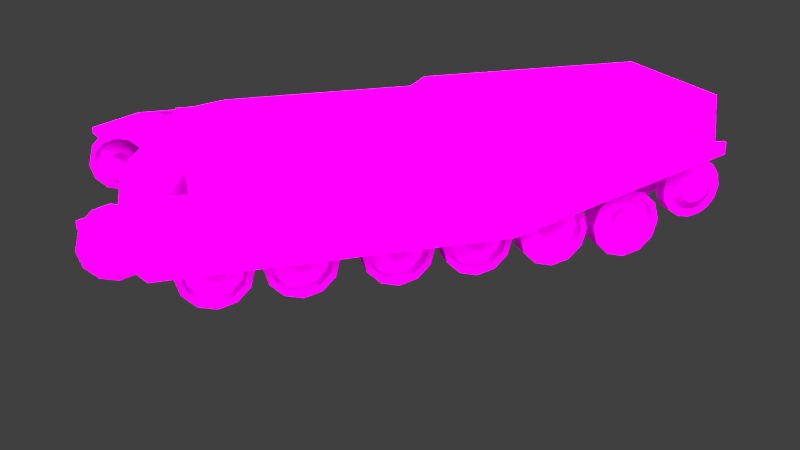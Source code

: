 # Source: centurion_export.blend  (saved by Blender 2.71.0; exported with 4.5.12 LTS)
import bpy
from mathutils import Matrix  # noqa: F401  (used for matrix-valued properties, if any)

bpy.ops.wm.read_factory_settings(use_empty=True)
scene = bpy.context.scene
scene.name = 'Scene'

# ---- collections
col_collection_1 = bpy.data.collections.new('Collection 1'); scene.collection.children.link(col_collection_1)
col_collection_2 = bpy.data.collections.new('Collection 2'); scene.collection.children.link(col_collection_2)
col_collection_11 = bpy.data.collections.new('Collection 11'); scene.collection.children.link(col_collection_11)
col_collection_12 = bpy.data.collections.new('Collection 12'); scene.collection.children.link(col_collection_12)

# ---- images (referenced by path relative to the original .blend; pixels are not part of the script)
import os
ASSET_DIR = os.environ.get("B2B_ASSET_DIR", "")  # directory of the original .blend (textures are referenced by path, not embedded)
HERE = os.path.dirname(os.path.abspath(__file__))  # packed textures are extracted next to this script under _unpacked/

def load_image(name, relpath, width, height, colorspace="sRGB"):
    """Load a texture the original file referenced (path relative to the .blend, or extracted next to this script)."""
    p = next((c for c in (os.path.join(HERE, relpath), os.path.join(ASSET_DIR, relpath)) if relpath and os.path.exists(c)), "")
    if p:
        img = bpy.data.images.load(p, check_existing=True)
        img.name = name
    else:  # same state as the original file: an image datablock whose file is absent (Cycles renders it pink)
        img = bpy.data.images.new(name, width, height)
        img.source = "FILE"
        img.filepath = "//" + (relpath or name)
    img.colorspace_settings.name = colorspace
    return img
img_skirt_tex_png = load_image('skirt_tex.png', 'skirt_tex.png', 1024, 1024, 'sRGB')
img_metal_bump_tex_png = load_image('metal_bump_tex.png', 'metal_bump_tex.png', 1024, 1024, 'sRGB')
img_drivesprocket_tex_png = load_image('drivesprocket_tex.png', 'drivesprocket_tex.png', 1024, 1024, 'sRGB')
img_wheel_tex_png = load_image('wheel_tex.png', 'wheel_tex.png', 1024, 1024, 'sRGB')
img_idler_tex_png = load_image('idler_tex.png', 'idler_tex.png', 1024, 1024, 'sRGB')

# ---- materials (node trees are filled in below, after node groups)
mat_hullmat = bpy.data.materials.new('hullMat')
mat_hullmat.alpha_threshold = 0.0
mat_hullmat.roughness = 0.5
mat_hullmat.line_color = (0.0, 0.0, 0.0, 1.0)
mat_sprocketmat = bpy.data.materials.new('sprocketMat')
mat_sprocketmat.alpha_threshold = 0.0
mat_sprocketmat.roughness = 0.5
mat_sprocketmat.line_color = (0.0, 0.0, 0.0, 1.0)
mat_wheelmat = bpy.data.materials.new('wheelMat')
mat_wheelmat.alpha_threshold = 0.0
mat_wheelmat.roughness = 0.5
mat_wheelmat.line_color = (0.0, 0.0, 0.0, 1.0)
mat_idlermat = bpy.data.materials.new('idlerMat')
mat_idlermat.alpha_threshold = 0.0
mat_idlermat.roughness = 0.5
mat_idlermat.line_color = (0.0, 0.0, 0.0, 1.0)
mat_lightpanelmat = bpy.data.materials.new('lightpanelMat')
mat_lightpanelmat.alpha_threshold = 0.0
mat_lightpanelmat.roughness = 0.5
mat_lightpanelmat.line_color = (0.0, 0.0, 0.0, 1.0)
mat_skirtmat = bpy.data.materials.new('skirtMat')
mat_skirtmat.alpha_threshold = 0.0
mat_skirtmat.roughness = 0.5
mat_skirtmat.line_color = (0.0, 0.0, 0.0, 1.0)

# ---- material node trees
mat_hullmat.use_nodes = True; mat_hullmat.node_tree.nodes.clear()
_N = mat_hullmat.node_tree.nodes; _L = mat_hullmat.node_tree.links
n0 = _N.new('ShaderNodeBsdfDiffuse'); n0.name = 'Diffuse BSDF'; n0.location = (245, 340)
n1 = _N.new('ShaderNodeTexImage'); n1.name = 'Image Texture'; n1.location = (-93, 383)
n1.width = 150
n1.image = img_skirt_tex_png
n2 = _N.new('ShaderNodeTexCoord'); n2.name = 'Texture Coordinate'; n2.location = (-419, 368)
n2.width = 150
n3 = _N.new('ShaderNodeTexImage'); n3.name = 'Image Texture.001'; n3.location = (264, 188)
n3.width = 150
n3.image = img_metal_bump_tex_png
n4 = _N.new('ShaderNodeMapping'); n4.name = 'Mapping'; n4.location = (-112, 156)
n5 = _N.new('ShaderNodeOutputMaterial'); n5.name = 'Material Output'; n5.location = (695, 298)
n5.width = 120
n6 = _N.new('ShaderNodeMix'); n6.name = 'Mix'; n6.location = (520, 190)
n6.width = 100
n6.data_type = 'RGBA'
n6.inputs[0].default_value = 0.2
n7 = _N.new('ShaderNodeDisplacement'); n7.name = 'Displacement'; n7.location = (0, 0)
n7.inputs[1].default_value = 0.0
n7.inputs[2].default_value = 0.1
_L.new(n2.outputs[2], n1.inputs[0])
_L.new(n1.outputs[0], n0.inputs[0])
_L.new(n0.outputs[0], n5.inputs[0])
_L.new(n2.outputs[2], n4.inputs[0])
_L.new(n4.outputs[0], n3.inputs[0])
_L.new(n3.outputs[0], n6.inputs[7])
_L.new(n6.outputs[2], n7.inputs[0])
_L.new(n7.outputs[0], n5.inputs[2])
n5.is_active_output = True
mat_sprocketmat.use_nodes = True; mat_sprocketmat.node_tree.nodes.clear()
_N = mat_sprocketmat.node_tree.nodes; _L = mat_sprocketmat.node_tree.links
n0 = _N.new('ShaderNodeTexCoord'); n0.name = 'Texture Coordinate'; n0.location = (-373, 362)
n0.width = 150
n1 = _N.new('ShaderNodeOutputMaterial'); n1.name = 'Material Output'; n1.location = (597, 323)
n1.width = 120
n2 = _N.new('ShaderNodeMixShader'); n2.name = 'Mix Shader'; n2.location = (426, 317)
n2.width = 150
n3 = _N.new('ShaderNodeBsdfDiffuse'); n3.name = 'Diffuse BSDF'; n3.location = (245, 340)
n3.width = 119
n4 = _N.new('ShaderNodeBsdfTransparent'); n4.name = 'Transparent BSDF'; n4.location = (110, 156)
n4.width = 150
n5 = _N.new('ShaderNodeTexImage'); n5.name = 'Image Texture'; n5.location = (-24, 370)
n5.width = 150
n5.image = img_drivesprocket_tex_png
_L.new(n0.outputs[2], n5.inputs[0])
_L.new(n5.outputs[0], n3.inputs[0])
_L.new(n2.outputs[0], n1.inputs[0])
_L.new(n3.outputs[0], n2.inputs[2])
_L.new(n4.outputs[0], n2.inputs[1])
_L.new(n5.outputs[1], n2.inputs[0])
n1.is_active_output = True
mat_wheelmat.use_nodes = True; mat_wheelmat.node_tree.nodes.clear()
_N = mat_wheelmat.node_tree.nodes; _L = mat_wheelmat.node_tree.links
n0 = _N.new('ShaderNodeTexCoord'); n0.name = 'Texture Coordinate'; n0.location = (-373, 362)
n0.width = 150
n1 = _N.new('ShaderNodeOutputMaterial'); n1.name = 'Material Output'; n1.location = (455, 311)
n1.width = 120
n2 = _N.new('ShaderNodeBsdfDiffuse'); n2.name = 'Diffuse BSDF'; n2.location = (245, 340)
n3 = _N.new('ShaderNodeTexImage'); n3.name = 'Image Texture'; n3.location = (-24, 370)
n3.width = 150
n3.image = img_wheel_tex_png
_L.new(n0.outputs[2], n3.inputs[0])
_L.new(n3.outputs[0], n2.inputs[0])
_L.new(n2.outputs[0], n1.inputs[0])
n1.is_active_output = True
mat_idlermat.use_nodes = True; mat_idlermat.node_tree.nodes.clear()
_N = mat_idlermat.node_tree.nodes; _L = mat_idlermat.node_tree.links
n0 = _N.new('ShaderNodeTexCoord'); n0.name = 'Texture Coordinate'; n0.location = (-416, 402)
n0.width = 150
n1 = _N.new('ShaderNodeMixShader'); n1.name = 'Mix Shader'; n1.location = (340, 265)
n1.width = 150
n2 = _N.new('ShaderNodeOutputMaterial'); n2.name = 'Material Output'; n2.location = (567, 292)
n2.width = 120
n3 = _N.new('ShaderNodeTexImage'); n3.name = 'Image Texture'; n3.location = (-171, 450)
n3.width = 150
n3.image = img_idler_tex_png
n4 = _N.new('ShaderNodeBsdfDiffuse'); n4.name = 'Diffuse BSDF'; n4.location = (88, 456)
n5 = _N.new('ShaderNodeBsdfTransparent'); n5.name = 'Transparent BSDF'; n5.location = (86, 215)
n5.width = 150
_L.new(n0.outputs[2], n3.inputs[0])
_L.new(n1.outputs[0], n2.inputs[0])
_L.new(n4.outputs[0], n1.inputs[2])
_L.new(n5.outputs[0], n1.inputs[1])
_L.new(n3.outputs[0], n4.inputs[0])
_L.new(n3.outputs[1], n1.inputs[0])
n2.is_active_output = True
mat_lightpanelmat.use_nodes = True; mat_lightpanelmat.node_tree.nodes.clear()
_N = mat_lightpanelmat.node_tree.nodes; _L = mat_lightpanelmat.node_tree.links
n0 = _N.new('ShaderNodeOutputMaterial'); n0.name = 'Material Output'; n0.location = (300, 300)
n0.width = 120
n1 = _N.new('ShaderNodeEmission'); n1.name = 'Emission'; n1.location = (100, 300)
n1.width = 150
n1.inputs[0].default_value = (0.7725, 0.8, 0.7246, 1.0)
n1.inputs[1].default_value = 15.0
_L.new(n1.outputs[0], n0.inputs[0])
n0.is_active_output = True
mat_skirtmat.use_nodes = True; mat_skirtmat.node_tree.nodes.clear()
_N = mat_skirtmat.node_tree.nodes; _L = mat_skirtmat.node_tree.links
n0 = _N.new('ShaderNodeBsdfDiffuse'); n0.name = 'Diffuse BSDF'; n0.location = (245, 340)
n1 = _N.new('ShaderNodeTexImage'); n1.name = 'Image Texture'; n1.location = (-93, 383)
n1.width = 150
n1.image = img_skirt_tex_png
n2 = _N.new('ShaderNodeTexCoord'); n2.name = 'Texture Coordinate'; n2.location = (-419, 368)
n2.width = 150
n3 = _N.new('ShaderNodeTexImage'); n3.name = 'Image Texture.001'; n3.location = (264, 188)
n3.width = 150
n3.image = img_metal_bump_tex_png
n4 = _N.new('ShaderNodeMapping'); n4.name = 'Mapping'; n4.location = (-112, 156)
n5 = _N.new('ShaderNodeOutputMaterial'); n5.name = 'Material Output'; n5.location = (695, 298)
n5.width = 120
n6 = _N.new('ShaderNodeMix'); n6.name = 'Mix'; n6.location = (520, 190)
n6.width = 100
n6.data_type = 'RGBA'
n6.inputs[0].default_value = 0.2
n7 = _N.new('ShaderNodeDisplacement'); n7.name = 'Displacement'; n7.location = (0, 0)
n7.inputs[1].default_value = 0.0
n7.inputs[2].default_value = 0.1
_L.new(n2.outputs[2], n1.inputs[0])
_L.new(n1.outputs[0], n0.inputs[0])
_L.new(n0.outputs[0], n5.inputs[0])
_L.new(n2.outputs[2], n4.inputs[0])
_L.new(n4.outputs[0], n3.inputs[0])
_L.new(n3.outputs[0], n6.inputs[7])
_L.new(n6.outputs[2], n7.inputs[0])
_L.new(n7.outputs[0], n5.inputs[2])
n5.is_active_output = True

# ---- world
world_world = bpy.data.worlds.new('World'); scene.world = world_world
world_world.color = (0.05088, 0.05088, 0.05088)
world_world.use_sun_shadow = False
world_world.sun_shadow_jitter_overblur = 0.0
world_world.cycles.sampling_method = 'MANUAL'
world_world.cycles.sample_map_resolution = 256

# ---- cameras
cam_camera = bpy.data.cameras.new('Camera')
cam_camera.clip_end = 100.0
cam_camera.lens = 35.0
cam_camera.sensor_width = 32.0
cam_camera.sensor_height = 18.0
cam_camera.ortho_scale = 7.314
cam_camera.dof.focus_distance = 0.0

# ---- meshes
me_hull = bpy.data.meshes.new('hull')
me_hull.from_pydata([(6.867, -1.709, 1.074), (-4.385, -1.709, 1.074), (2.121, -2.063, 3.625), (-4.412, -2.063, 3.223), (8.566, -1.878, 2.128), (8.279, -2.063, 3.625), (-5.89, -1.878, 1.88), (1.743, -2.063, 3.401), (6.867, 1.709, 1.074), (-4.385, 1.709, 1.074), (2.121, 2.063, 3.625), (-4.412, 2.063, 3.223), (8.566, 1.878, 2.128), (8.279, 2.063, 3.625), (-5.89, 1.878, 1.88), (1.743, 2.063, 3.401), (-3.15, -2.063, 3.401), (-3.15, 2.063, 3.401)], [], [(4, 5, 2, 7, 16, 3, 6, 1, 0), (1, 6, 14, 9), (6, 3, 11, 14), (2, 5, 13, 10), (7, 2, 10, 15), (0, 1, 9, 8), (4, 0, 8, 12), (12, 8, 9, 14, 11, 17, 15, 10, 13), (5, 4, 12, 13), (16, 7, 15, 17), (11, 3, 16, 17)])
_uv = me_hull.uv_layers.new(name='UVMap')
_uv.uv.foreach_set('vector', [0.0, 0.0, 0.0, 0.0, 0.0, 0.0, 0.0, 0.0, 0.0, 0.0, 0.0, 0.0, 0.0, 0.0, 0.0, 0.0, 0.0, 0.0, 0.0, 0.0, 0.0, 0.0, 0.0, 0.0, 0.0, 0.0, 0.0, 0.0, 0.0, 0.0, 0.0, 0.0, 0.0, 0.0, 0.0, 0.0, 0.0, 0.0, 0.0, 0.0, 0.0, 0.0, 0.0, 0.0, 0.0, 0.0, 0.0, 0.0, 0.0, 0.0, 0.0, 0.0, 0.0, 0.0, 0.0, 0.0, 0.0, 0.0, 0.0, 0.0, 0.0, 0.0, 0.0, 0.0, 0.0, 0.0, 0.0, 0.0, 0.0, 0.0, 0.0, 0.0, 0.0, 0.0, 0.0, 0.0, 0.0, 0.0, 0.0, 0.0, 0.0, 0.0, 0.0, 0.0, 0.0, 0.0, 0.0, 0.0, 0.0, 0.0, 0.0, 0.0, 0.0, 0.0, 0.0, 0.0, 0.0, 0.0, 0.0, 0.0, 0.0, 0.0, 0.0, 0.0, 0.0, 0.0, 0.0, 0.0])
me_hull.materials.append(mat_hullmat)
me_hull.use_remesh_preserve_volume = False
me_hull.use_remesh_preserve_attributes = False
me_hull.use_mirror_vertex_groups = False
me_hull.update()
me_plane_006 = bpy.data.meshes.new('Plane.006')
me_plane_006.from_pydata([(-4.373, -3.391, 2.952), (7.325, -3.391, 2.952), (-4.373, -1.999, 2.952), (7.325, -1.999, 2.952), (-4.37, -3.405, 2.886), (7.329, -3.405, 2.886), (-4.37, -2.013, 2.886), (7.329, -2.013, 2.886)], [], [(0, 1, 3, 2), (4, 6, 7, 5), (3, 7, 6, 2), (1, 5, 7, 3), (0, 4, 5, 1), (2, 6, 4, 0)])
me_plane_006.materials.append(mat_hullmat)
me_plane_006.use_remesh_preserve_volume = False
me_plane_006.use_remesh_preserve_attributes = False
me_plane_006.use_mirror_vertex_groups = False
me_plane_006.update()
me_circle_003 = bpy.data.meshes.new('Circle.003')
me_circle_003.from_pydata([(7.219, -3.011, 2.663), (6.935, -3.011, 2.606), (6.693, -3.011, 2.445), (6.532, -3.011, 2.204), (6.476, -3.011, 1.92), (6.532, -3.011, 1.635), (6.693, -3.011, 1.394), (6.935, -3.011, 1.233), (7.219, -3.011, 1.176), (7.504, -3.011, 1.233), (7.745, -3.011, 1.394), (7.906, -3.011, 1.635), (7.963, -3.011, 1.92), (7.906, -3.011, 2.204), (7.745, -3.011, 2.445), (7.504, -3.011, 2.606), (7.219, -3.011, 2.453), (7.015, -3.011, 2.413), (6.842, -3.011, 2.297), (6.726, -3.011, 2.124), (6.685, -3.011, 1.92), (6.726, -3.011, 1.715), (6.842, -3.011, 1.542), (7.015, -3.011, 1.426), (7.219, -3.011, 1.386), (7.423, -3.011, 1.426), (7.596, -3.011, 1.542), (7.712, -3.011, 1.715), (7.753, -3.011, 1.92), (7.712, -3.011, 2.124), (7.596, -3.011, 2.297), (7.423, -3.011, 2.413), (7.219, -3.161, 2.249), (7.093, -3.161, 2.224), (6.986, -3.161, 2.152), (6.915, -3.161, 2.045), (6.89, -3.161, 1.92), (6.915, -3.161, 1.794), (6.986, -3.161, 1.687), (7.093, -3.161, 1.615), (7.219, -3.161, 1.59), (7.345, -3.161, 1.615), (7.452, -3.161, 1.687), (7.523, -3.161, 1.794), (7.548, -3.161, 1.92), (7.523, -3.161, 2.045), (7.452, -3.161, 2.152), (7.345, -3.161, 2.224), (7.219, -3.161, 2.098), (7.151, -3.161, 2.084), (7.093, -3.161, 2.046), (7.054, -3.161, 1.988), (7.041, -3.161, 1.92), (7.054, -3.161, 1.851), (7.093, -3.161, 1.793), (7.151, -3.161, 1.755), (7.219, -3.161, 1.741), (7.287, -3.161, 1.755), (7.345, -3.161, 1.793), (7.384, -3.161, 1.851), (7.398, -3.161, 1.92), (7.384, -3.161, 1.988), (7.345, -3.161, 2.046), (7.287, -3.161, 2.084), (7.219, -3.161, 1.92), (7.219, -2.661, 2.663), (6.935, -2.661, 2.606), (6.693, -2.661, 2.445), (6.532, -2.661, 2.204), (6.476, -2.661, 1.92), (6.532, -2.661, 1.635), (6.693, -2.661, 1.394), (6.935, -2.661, 1.233), (7.219, -2.661, 1.176), (7.504, -2.661, 1.233), (7.745, -2.661, 1.394), (7.906, -2.661, 1.635), (7.963, -2.661, 1.92), (7.906, -2.661, 2.204), (7.745, -2.661, 2.445), (7.504, -2.661, 2.606), (7.219, -2.661, 2.461), (7.012, -2.661, 2.42), (6.836, -2.661, 2.303), (6.719, -2.661, 2.127), (6.677, -2.661, 1.92), (6.719, -2.661, 1.712), (6.836, -2.661, 1.536), (7.012, -2.661, 1.419), (7.219, -2.661, 1.378), (7.426, -2.661, 1.419), (7.602, -2.661, 1.536), (7.72, -2.661, 1.712), (7.761, -2.661, 1.92), (7.72, -2.661, 2.127), (7.602, -2.661, 2.303), (7.426, -2.661, 2.42)], [], [(12, 28, 27, 11), (6, 22, 21, 5), (13, 29, 28, 12), (7, 23, 22, 6), (1, 17, 16, 0), (14, 30, 29, 13), (8, 24, 23, 7), (2, 18, 17, 1), (15, 31, 30, 14), (9, 25, 24, 8), (3, 19, 18, 2), (0, 16, 31, 15), (10, 26, 25, 9), (4, 20, 19, 3), (11, 27, 26, 10), (5, 21, 20, 4), (31, 47, 46, 30), (25, 41, 40, 24), (19, 35, 34, 18), (16, 32, 47, 31), (26, 42, 41, 25), (20, 36, 35, 19), (27, 43, 42, 26), (21, 37, 36, 20), (28, 44, 43, 27), (22, 38, 37, 21), (29, 45, 44, 28), (23, 39, 38, 22), (17, 33, 32, 16), (30, 46, 45, 29), (24, 40, 39, 23), (18, 34, 33, 17), (33, 49, 48, 32), (46, 62, 61, 45), (40, 56, 55, 39), (34, 50, 49, 33), (47, 63, 62, 46), (41, 57, 56, 40), (35, 51, 50, 34), (32, 48, 63, 47), (42, 58, 57, 41), (36, 52, 51, 35), (43, 59, 58, 42), (37, 53, 52, 36), (44, 60, 59, 43), (38, 54, 53, 37), (45, 61, 60, 44), (39, 55, 54, 38), (11, 76, 77, 12), (5, 70, 71, 6), (12, 77, 78, 13), (6, 71, 72, 7), (0, 65, 66, 1), (13, 78, 79, 14), (7, 72, 73, 8), (1, 66, 67, 2), (14, 79, 80, 15), (8, 73, 74, 9), (2, 67, 68, 3), (15, 80, 65, 0), (9, 74, 75, 10), (3, 68, 69, 4), (10, 75, 76, 11), (4, 69, 70, 5), (78, 94, 95, 79), (72, 88, 89, 73), (66, 82, 83, 67), (79, 95, 96, 80), (73, 89, 90, 74), (67, 83, 84, 68), (80, 96, 81, 65), (74, 90, 91, 75), (68, 84, 85, 69), (75, 91, 92, 76), (69, 85, 86, 70), (76, 92, 93, 77), (70, 86, 87, 71), (77, 93, 94, 78), (71, 87, 88, 72), (65, 81, 82, 66), (59, 60, 64), (52, 53, 64), (58, 59, 64), (51, 52, 64), (57, 58, 64), (63, 48, 64), (50, 51, 64), (56, 57, 64), (62, 63, 64), (49, 50, 64), (55, 56, 64), (61, 62, 64), (48, 49, 64), (54, 55, 64), (60, 61, 64), (53, 54, 64)])
_uv = me_circle_003.uv_layers.new(name='UVMap')
_uv.uv.foreach_set('vector', [0.3016, 0.07084, 0.2627, 0.09701, 0.2298, 0.064, 0.2557, 0.02494, 9.151e-05, 0.1308, 0.0461, 0.1398, 0.04605, 0.1865, 9.153e-05, 0.1957, 0.3265, 0.1308, 0.2805, 0.1401, 0.2627, 0.09701, 0.3016, 0.07084, 0.02494, 0.07084, 0.064, 0.09677, 0.0461, 0.1398, 9.151e-05, 0.1308, 0.1957, 0.3265, 0.1865, 0.2805, 0.2296, 0.2627, 0.2557, 0.3016, 0.3265, 0.1957, 0.2805, 0.1867, 0.2805, 0.1401, 0.3265, 0.1308, 0.07084, 0.02494, 0.09701, 0.06384, 0.064, 0.09677, 0.02494, 0.07084, 0.1308, 0.3265, 0.1398, 0.2805, 0.1865, 0.2805, 0.1957, 0.3265, 0.3016, 0.2557, 0.2626, 0.2298, 0.2805, 0.1867, 0.3265, 0.1957, 0.1308, 9.166e-05, 0.1401, 0.04605, 0.09701, 0.06384, 0.07084, 0.02494, 0.07084, 0.3016, 0.09677, 0.2626, 0.1398, 0.2805, 0.1308, 0.3265, 0.2557, 0.3016, 0.2296, 0.2627, 0.2626, 0.2298, 0.3016, 0.2557, 0.1957, 9.151e-05, 0.1867, 0.0461, 0.1401, 0.04605, 0.1308, 9.166e-05, 0.02494, 0.2557, 0.06384, 0.2296, 0.09677, 0.2626, 0.07084, 0.3016, 0.2557, 0.02494, 0.2298, 0.064, 0.1867, 0.0461, 0.1957, 9.151e-05, 9.153e-05, 0.1957, 0.04605, 0.1865, 0.06384, 0.2296, 0.02494, 0.2557, 0.2626, 0.2298, 0.2184, 0.1996, 0.2281, 0.1757, 0.2805, 0.1867, 0.1401, 0.04605, 0.15, 0.0986, 0.1262, 0.1086, 0.09701, 0.06384, 0.09677, 0.2626, 0.127, 0.2184, 0.1508, 0.2281, 0.1398, 0.2805, 0.2296, 0.2627, 0.2003, 0.2179, 0.2184, 0.1996, 0.2626, 0.2298, 0.1867, 0.0461, 0.1757, 0.09844, 0.15, 0.0986, 0.1401, 0.04605, 0.06384, 0.2296, 0.1086, 0.2003, 0.127, 0.2184, 0.09677, 0.2626, 0.2298, 0.064, 0.1996, 0.1081, 0.1757, 0.09844, 0.1867, 0.0461, 0.04605, 0.1865, 0.0986, 0.1766, 0.1086, 0.2003, 0.06384, 0.2296, 0.2627, 0.09701, 0.2179, 0.1262, 0.1996, 0.1081, 0.2298, 0.064, 0.0461, 0.1398, 0.09844, 0.1508, 0.0986, 0.1766, 0.04605, 0.1865, 0.2805, 0.1401, 0.228, 0.15, 0.2179, 0.1262, 0.2627, 0.09701, 0.064, 0.09677, 0.1081, 0.127, 0.09844, 0.1508, 0.0461, 0.1398, 0.1865, 0.2805, 0.1766, 0.228, 0.2003, 0.2179, 0.2296, 0.2627, 0.2805, 0.1867, 0.2281, 0.1757, 0.228, 0.15, 0.2805, 0.1401, 0.09701, 0.06384, 0.1262, 0.1086, 0.1081, 0.127, 0.064, 0.09677, 0.1398, 0.2805, 0.1508, 0.2281, 0.1766, 0.228, 0.1865, 0.2805, 0.1766, 0.228, 0.1706, 0.1984, 0.1835, 0.193, 0.2003, 0.2179, 0.2281, 0.1757, 0.1985, 0.17, 0.1984, 0.156, 0.228, 0.15, 0.1262, 0.1086, 0.1431, 0.1336, 0.1333, 0.1436, 0.1081, 0.127, 0.1508, 0.2281, 0.1566, 0.1985, 0.1706, 0.1984, 0.1766, 0.228, 0.2184, 0.1996, 0.1933, 0.183, 0.1985, 0.17, 0.2281, 0.1757, 0.15, 0.0986, 0.156, 0.1281, 0.1431, 0.1336, 0.1262, 0.1086, 0.127, 0.2184, 0.1436, 0.1933, 0.1566, 0.1985, 0.1508, 0.2281, 0.2003, 0.2179, 0.1835, 0.193, 0.1933, 0.183, 0.2184, 0.1996, 0.1757, 0.09844, 0.17, 0.128, 0.156, 0.1281, 0.15, 0.0986, 0.1086, 0.2003, 0.1336, 0.1835, 0.1436, 0.1933, 0.127, 0.2184, 0.1996, 0.1081, 0.183, 0.1333, 0.17, 0.128, 0.1757, 0.09844, 0.0986, 0.1766, 0.1281, 0.1706, 0.1336, 0.1835, 0.1086, 0.2003, 0.2179, 0.1262, 0.193, 0.1431, 0.183, 0.1333, 0.1996, 0.1081, 0.09844, 0.1508, 0.128, 0.1566, 0.1281, 0.1706, 0.0986, 0.1766, 0.228, 0.15, 0.1984, 0.156, 0.193, 0.1431, 0.2179, 0.1262, 0.1081, 0.127, 0.1333, 0.1436, 0.128, 0.1566, 0.09844, 0.1508, 0.8124, 0.641, 0.8124, 0.7164, 0.7499, 0.7164, 0.7499, 0.641, 0.1875, 0.641, 0.1875, 0.7164, 0.1251, 0.7164, 0.1251, 0.641, 0.7499, 0.641, 0.7499, 0.7164, 0.6875, 0.7164, 0.6875, 0.641, 0.1251, 0.641, 0.1251, 0.7164, 0.06258, 0.7164, 0.06258, 0.641, 0.5, 0.641, 0.5, 0.7164, 0.4375, 0.7164, 0.4375, 0.641, 0.6875, 0.641, 0.6875, 0.7164, 0.625, 0.7164, 0.625, 0.641, 0.06258, 0.641, 0.06258, 0.7164, 9.151e-05, 0.7164, 9.155e-05, 0.641, 0.4375, 0.641, 0.4375, 0.7164, 0.375, 0.7164, 0.375, 0.641, 0.625, 0.641, 0.625, 0.7164, 0.5625, 0.7164, 0.5625, 0.641, 0.9999, 0.641, 0.9999, 0.7164, 0.9374, 0.7164, 0.9374, 0.641, 0.375, 0.641, 0.375, 0.7164, 0.3125, 0.7164, 0.3125, 0.641, 0.5625, 0.641, 0.5625, 0.7164, 0.5, 0.7164, 0.5, 0.641, 0.9374, 0.641, 0.9374, 0.7164, 0.8749, 0.7164, 0.8749, 0.641, 0.3125, 0.641, 0.3125, 0.7164, 0.25, 0.7164, 0.25, 0.641, 0.8749, 0.641, 0.8749, 0.7164, 0.8124, 0.7164, 0.8124, 0.641, 0.25, 0.641, 0.25, 0.7164, 0.1875, 0.7164, 0.1875, 0.641, 0.2461, 0.3506, 0.222, 0.3867, 0.1799, 0.3693, 0.1884, 0.3267, 0.1884, 0.6408, 0.1799, 0.5982, 0.222, 0.5808, 0.2461, 0.6169, 0.024, 0.3948, 0.06014, 0.4189, 0.04272, 0.461, 9.158e-05, 0.4525, 0.1884, 0.3267, 0.1799, 0.3693, 0.1344, 0.3693, 0.1259, 0.3267, 0.2461, 0.6169, 0.222, 0.5808, 0.2542, 0.5486, 0.2903, 0.5727, 9.158e-05, 0.4525, 0.04272, 0.461, 0.04272, 0.5065, 9.151e-05, 0.515, 0.1259, 0.3267, 0.1344, 0.3693, 0.09234, 0.3867, 0.06819, 0.3506, 0.2903, 0.5727, 0.2542, 0.5486, 0.2716, 0.5065, 0.3142, 0.515, 9.151e-05, 0.515, 0.04272, 0.5065, 0.06014, 0.5486, 0.024, 0.5727, 0.3142, 0.515, 0.2716, 0.5065, 0.2716, 0.461, 0.3142, 0.4525, 0.024, 0.5727, 0.06014, 0.5486, 0.09234, 0.5808, 0.06819, 0.6169, 0.3142, 0.4525, 0.2716, 0.461, 0.2542, 0.4189, 0.2903, 0.3948, 0.06819, 0.6169, 0.09234, 0.5808, 0.1344, 0.5982, 0.1259, 0.6408, 0.2903, 0.3948, 0.2542, 0.4189, 0.222, 0.3867, 0.2461, 0.3506, 0.1259, 0.6408, 0.1344, 0.5982, 0.1799, 0.5982, 0.1884, 0.6408, 0.06819, 0.3506, 0.09234, 0.3867, 0.06014, 0.4189, 0.024, 0.3948, 0.183, 0.1333, 0.193, 0.1431, 0.1633, 0.1633, 0.1336, 0.1835, 0.1281, 0.1706, 0.1633, 0.1633, 0.17, 0.128, 0.183, 0.1333, 0.1633, 0.1633, 0.1436, 0.1933, 0.1336, 0.1835, 0.1633, 0.1633, 0.156, 0.1281, 0.17, 0.128, 0.1633, 0.1633, 0.1933, 0.183, 0.1835, 0.193, 0.1633, 0.1633, 0.1566, 0.1985, 0.1436, 0.1933, 0.1633, 0.1633, 0.1431, 0.1336, 0.156, 0.1281, 0.1633, 0.1633, 0.1985, 0.17, 0.1933, 0.183, 0.1633, 0.1633, 0.1706, 0.1984, 0.1566, 0.1985, 0.1633, 0.1633, 0.1333, 0.1436, 0.1431, 0.1336, 0.1633, 0.1633, 0.1984, 0.156, 0.1985, 0.17, 0.1633, 0.1633, 0.1835, 0.193, 0.1706, 0.1984, 0.1633, 0.1633, 0.128, 0.1566, 0.1333, 0.1436, 0.1633, 0.1633, 0.193, 0.1431, 0.1984, 0.156, 0.1633, 0.1633, 0.1281, 0.1706, 0.128, 0.1566, 0.1633, 0.1633])
me_circle_003.materials.append(mat_sprocketmat)
me_circle_003.use_remesh_preserve_volume = False
me_circle_003.use_remesh_preserve_attributes = False
me_circle_003.use_mirror_vertex_groups = False
me_circle_003.update()
me_circle_006 = bpy.data.meshes.new('Circle.006')
me_circle_006.from_pydata([(-4.02, -3.076, 1.713), (-4.442, -3.076, 1.6), (-4.751, -3.076, 1.291), (-4.864, -3.076, 0.8687), (-4.751, -3.076, 0.4467), (-4.442, -3.076, 0.1377), (-4.02, -3.076, 0.02466), (-3.598, -3.076, 0.1377), (-3.289, -3.076, 0.4467), (-3.176, -3.076, 0.8687), (-3.289, -3.076, 1.291), (-3.598, -3.076, 1.6), (-4.02, -3.076, 1.56), (-4.366, -3.076, 1.468), (-4.619, -3.076, 1.215), (-4.711, -3.076, 0.8687), (-4.619, -3.076, 0.5229), (-4.366, -3.076, 0.2698), (-4.02, -3.076, 0.1771), (-3.674, -3.076, 0.2698), (-3.421, -3.076, 0.5229), (-3.328, -3.076, 0.8687), (-3.421, -3.076, 1.215), (-3.674, -3.076, 1.468), (-4.02, -2.776, 1.56), (-4.366, -2.776, 1.468), (-4.619, -2.776, 1.215), (-4.711, -2.776, 0.8687), (-4.619, -2.776, 0.5229), (-4.366, -2.776, 0.2698), (-4.02, -2.776, 0.1771), (-3.674, -2.776, 0.2698), (-3.421, -2.776, 0.5229), (-3.328, -2.776, 0.8687), (-3.421, -2.776, 1.215), (-3.674, -2.776, 1.468), (-4.02, -2.776, 1.134), (-4.152, -2.776, 1.098), (-4.249, -2.776, 1.001), (-4.285, -2.776, 0.8687), (-4.249, -2.776, 0.7362), (-4.152, -2.776, 0.6391), (-4.02, -2.776, 0.6036), (-3.887, -2.776, 0.6391), (-3.79, -2.776, 0.7362), (-3.755, -2.776, 0.8687), (-3.79, -2.776, 1.001), (-3.887, -2.776, 1.098), (-4.02, -2.976, 1.134), (-4.152, -2.976, 1.098), (-4.249, -2.976, 1.001), (-4.285, -2.976, 0.8687), (-4.249, -2.976, 0.7362), (-4.152, -2.976, 0.6391), (-4.02, -2.976, 0.6036), (-3.887, -2.976, 0.6391), (-3.79, -2.976, 0.7362), (-3.755, -2.976, 0.8687), (-3.79, -2.976, 1.001), (-3.887, -2.976, 1.098), (-4.02, -2.976, 0.8687), (-3.289, -2.576, 1.291), (-3.176, -2.576, 0.8687), (-3.289, -2.576, 0.4467), (-3.598, -2.576, 0.1377), (-4.02, -2.576, 0.02466), (-4.442, -2.576, 0.1377), (-4.751, -2.576, 0.4467), (-4.864, -2.576, 0.8687), (-4.751, -2.576, 1.291), (-4.442, -2.576, 1.6), (-4.02, -2.576, 1.713), (-3.598, -2.576, 1.6)], [], [(7, 19, 18, 6), (1, 13, 12, 0), (8, 20, 19, 7), (2, 14, 13, 1), (9, 21, 20, 8), (3, 15, 14, 2), (10, 22, 21, 9), (4, 16, 15, 3), (11, 23, 22, 10), (5, 17, 16, 4), (0, 12, 23, 11), (6, 18, 17, 5), (13, 25, 24, 12), (20, 32, 31, 19), (14, 26, 25, 13), (21, 33, 32, 20), (15, 27, 26, 14), (22, 34, 33, 21), (16, 28, 27, 15), (23, 35, 34, 22), (17, 29, 28, 16), (12, 24, 35, 23), (18, 30, 29, 17), (19, 31, 30, 18), (32, 44, 43, 31), (26, 38, 37, 25), (33, 45, 44, 32), (27, 39, 38, 26), (34, 46, 45, 33), (28, 40, 39, 27), (35, 47, 46, 34), (29, 41, 40, 28), (24, 36, 47, 35), (30, 42, 41, 29), (31, 43, 42, 30), (25, 37, 36, 24), (45, 57, 56, 44), (39, 51, 50, 38), (46, 58, 57, 45), (40, 52, 51, 39), (47, 59, 58, 46), (41, 53, 52, 40), (36, 48, 59, 47), (42, 54, 53, 41), (43, 55, 54, 42), (37, 49, 48, 36), (44, 56, 55, 43), (38, 50, 49, 37), (5, 66, 65, 6), (11, 72, 71, 0), (4, 67, 66, 5), (10, 61, 72, 11), (3, 68, 67, 4), (9, 62, 61, 10), (2, 69, 68, 3), (8, 63, 62, 9), (1, 70, 69, 2), (7, 64, 63, 8), (0, 71, 70, 1), (6, 65, 64, 7), (51, 60, 50), (58, 60, 57), (52, 60, 51), (59, 60, 58), (53, 60, 52), (48, 60, 59), (54, 60, 53), (55, 60, 54), (49, 60, 48), (56, 60, 55), (50, 60, 49), (57, 60, 56)])
_uv = me_circle_006.uv_layers.new(name='UVMap')
_uv.uv.foreach_set('vector', [0.1171, 0.03571, 0.1346, 0.05325, 0.1055, 0.1037, 0.08151, 0.09731, 0.3114, 0.23, 0.2939, 0.2124, 0.323, 0.162, 0.347, 0.1684, 0.1787, 0.0001298, 0.1851, 0.0241, 0.1346, 0.05325, 0.1171, 0.03571, 0.2498, 0.2656, 0.2434, 0.2416, 0.2939, 0.2124, 0.3114, 0.23, 0.2498, 0.0001153, 0.2434, 0.02409, 0.1851, 0.0241, 0.1787, 0.0001298, 0.1787, 0.2656, 0.1851, 0.2416, 0.2434, 0.2416, 0.2498, 0.2656, 0.3114, 0.03567, 0.2938, 0.05322, 0.2434, 0.02409, 0.2498, 0.0001153, 0.1171, 0.23, 0.1346, 0.2125, 0.1851, 0.2416, 0.1787, 0.2656, 0.347, 0.09726, 0.323, 0.1037, 0.2938, 0.05322, 0.3114, 0.03567, 0.08152, 0.1684, 0.1055, 0.162, 0.1346, 0.2125, 0.1171, 0.23, 0.347, 0.1684, 0.323, 0.162, 0.323, 0.1037, 0.347, 0.09726, 0.08151, 0.09731, 0.1055, 0.1037, 0.1055, 0.162, 0.08152, 0.1684, 0.3931, 0.953, 0.3931, 0.9041, 0.4514, 0.9041, 0.4514, 0.953, 0.6845, 0.953, 0.6845, 0.9041, 0.7428, 0.9041, 0.7428, 0.9529, 0.3349, 0.953, 0.3349, 0.9041, 0.3931, 0.9041, 0.3931, 0.953, 0.6263, 0.953, 0.6263, 0.9041, 0.6845, 0.9041, 0.6845, 0.953, 0.2766, 0.953, 0.2766, 0.9041, 0.3349, 0.9041, 0.3349, 0.953, 0.568, 0.953, 0.568, 0.9041, 0.6263, 0.9041, 0.6263, 0.953, 0.2183, 0.953, 0.2183, 0.9041, 0.2766, 0.9041, 0.2766, 0.953, 0.5097, 0.953, 0.5097, 0.9041, 0.568, 0.9041, 0.568, 0.953, 0.16, 0.953, 0.16, 0.9041, 0.2183, 0.9041, 0.2183, 0.953, 0.4514, 0.953, 0.4514, 0.9041, 0.5097, 0.9041, 0.5097, 0.953, 0.1018, 0.9529, 0.1018, 0.9041, 0.16, 0.9041, 0.16, 0.953, 0.7428, 0.9529, 0.7428, 0.9041, 0.8011, 0.9041, 0.8011, 0.9529, 0.5356, 0.02925, 0.4865, 0.07834, 0.4671, 0.06717, 0.4851, 0.0001153, 0.3763, 0.1885, 0.4254, 0.1394, 0.4448, 0.1506, 0.4268, 0.2176, 0.5647, 0.07973, 0.4976, 0.09769, 0.4865, 0.07834, 0.5356, 0.02925, 0.3472, 0.138, 0.4143, 0.12, 0.4254, 0.1394, 0.3763, 0.1885, 0.5647, 0.138, 0.4976, 0.12, 0.4976, 0.09769, 0.5647, 0.07973, 0.3472, 0.07973, 0.4143, 0.09769, 0.4143, 0.12, 0.3472, 0.138, 0.5356, 0.1885, 0.4865, 0.1394, 0.4976, 0.12, 0.5647, 0.138, 0.3763, 0.02926, 0.4254, 0.07834, 0.4143, 0.09769, 0.3472, 0.07973, 0.4851, 0.2176, 0.4671, 0.1506, 0.4865, 0.1394, 0.5356, 0.1885, 0.4268, 0.0001159, 0.4448, 0.06717, 0.4254, 0.07834, 0.3763, 0.02926, 0.4851, 0.0001153, 0.4671, 0.06717, 0.4448, 0.06717, 0.4268, 0.0001159, 0.4268, 0.2176, 0.4448, 0.1506, 0.4671, 0.1506, 0.4851, 0.2176, 0.3798, 0.2849, 0.3472, 0.2849, 0.3472, 0.2625, 0.3798, 0.2625, 0.3798, 0.4189, 0.3472, 0.4189, 0.3472, 0.3966, 0.3798, 0.3966, 0.3798, 0.3072, 0.3472, 0.3072, 0.3472, 0.2849, 0.3798, 0.2849, 0.3798, 0.4413, 0.3472, 0.4413, 0.3472, 0.4189, 0.3798, 0.4189, 0.3798, 0.3296, 0.3472, 0.3296, 0.3472, 0.3072, 0.3798, 0.3072, 0.3798, 0.4636, 0.3472, 0.4636, 0.3472, 0.4413, 0.3798, 0.4413, 0.3798, 0.3519, 0.3472, 0.3519, 0.3472, 0.3296, 0.3798, 0.3296, 0.3798, 0.486, 0.3472, 0.486, 0.3472, 0.4636, 0.3798, 0.4636, 0.3798, 0.2402, 0.3472, 0.2402, 0.3472, 0.2178, 0.3798, 0.2178, 0.3798, 0.3743, 0.3472, 0.3743, 0.3472, 0.3519, 0.3798, 0.3519, 0.3798, 0.2625, 0.3472, 0.2625, 0.3472, 0.2402, 0.3798, 0.2402, 0.3798, 0.3966, 0.3472, 0.3966, 0.3472, 0.3743, 0.3798, 0.3743, 0.08152, 0.1684, 0.0001236, 0.1684, 0.0001153, 0.09732, 0.08151, 0.09731, 0.08152, 0.5952, 0.0001325, 0.5952, 0.0001348, 0.5241, 0.08152, 0.5241, 0.08152, 0.2396, 0.0001298, 0.2396, 0.0001236, 0.1684, 0.08152, 0.1684, 0.08152, 0.6663, 0.0001297, 0.6663, 0.0001325, 0.5952, 0.08152, 0.5952, 0.08153, 0.3107, 0.0001338, 0.3107, 0.0001298, 0.2396, 0.08152, 0.2396, 0.08151, 0.7374, 0.0001264, 0.7374, 0.0001297, 0.6663, 0.08152, 0.6663, 0.08153, 0.3818, 0.000136, 0.3818, 0.0001338, 0.3107, 0.08153, 0.3107, 0.08151, 0.8085, 0.0001228, 0.8085, 0.0001264, 0.7374, 0.08151, 0.7374, 0.08152, 0.4529, 0.0001363, 0.4529, 0.000136, 0.3818, 0.08153, 0.3818, 0.08151, 0.8797, 0.0001192, 0.8797, 0.0001228, 0.8085, 0.08151, 0.8085, 0.08152, 0.5241, 0.0001348, 0.5241, 0.0001363, 0.4529, 0.08152, 0.4529, 0.0815, 0.9508, 0.0001153, 0.9508, 0.0001192, 0.8797, 0.08151, 0.8797, 0.38, 0.2707, 0.4217, 0.2595, 0.3912, 0.2901, 0.4634, 0.2707, 0.4217, 0.2595, 0.4634, 0.2484, 0.38, 0.2484, 0.4217, 0.2595, 0.38, 0.2707, 0.4522, 0.2901, 0.4217, 0.2595, 0.4634, 0.2707, 0.3912, 0.229, 0.4217, 0.2595, 0.38, 0.2484, 0.4329, 0.3012, 0.4217, 0.2595, 0.4522, 0.2901, 0.4105, 0.2178, 0.4217, 0.2595, 0.3912, 0.229, 0.4329, 0.2178, 0.4217, 0.2595, 0.4105, 0.2178, 0.4105, 0.3012, 0.4217, 0.2595, 0.4329, 0.3012, 0.4522, 0.229, 0.4217, 0.2595, 0.4329, 0.2178, 0.3912, 0.2901, 0.4217, 0.2595, 0.4105, 0.3012, 0.4634, 0.2484, 0.4217, 0.2595, 0.4522, 0.229])
me_circle_006.materials.append(mat_wheelmat)
me_circle_006.use_remesh_preserve_volume = False
me_circle_006.use_remesh_preserve_attributes = False
me_circle_006.use_mirror_vertex_groups = False
me_circle_006.update()
me_circle_005 = bpy.data.meshes.new('Circle.005')
me_circle_005.from_pydata([(-4.02, -3.076, 1.713), (-4.442, -3.076, 1.6), (-4.751, -3.076, 1.291), (-4.864, -3.076, 0.8687), (-4.751, -3.076, 0.4467), (-4.442, -3.076, 0.1377), (-4.02, -3.076, 0.02466), (-3.598, -3.076, 0.1377), (-3.289, -3.076, 0.4467), (-3.176, -3.076, 0.8687), (-3.289, -3.076, 1.291), (-3.598, -3.076, 1.6), (-4.02, -3.076, 1.56), (-4.366, -3.076, 1.468), (-4.619, -3.076, 1.215), (-4.711, -3.076, 0.8687), (-4.619, -3.076, 0.5229), (-4.366, -3.076, 0.2698), (-4.02, -3.076, 0.1771), (-3.674, -3.076, 0.2698), (-3.421, -3.076, 0.5229), (-3.328, -3.076, 0.8687), (-3.421, -3.076, 1.215), (-3.674, -3.076, 1.468), (-4.02, -2.776, 1.56), (-4.366, -2.776, 1.468), (-4.619, -2.776, 1.215), (-4.711, -2.776, 0.8687), (-4.619, -2.776, 0.5229), (-4.366, -2.776, 0.2698), (-4.02, -2.776, 0.1771), (-3.674, -2.776, 0.2698), (-3.421, -2.776, 0.5229), (-3.328, -2.776, 0.8687), (-3.421, -2.776, 1.215), (-3.674, -2.776, 1.468), (-4.02, -2.776, 1.134), (-4.152, -2.776, 1.098), (-4.249, -2.776, 1.001), (-4.285, -2.776, 0.8687), (-4.249, -2.776, 0.7362), (-4.152, -2.776, 0.6391), (-4.02, -2.776, 0.6036), (-3.887, -2.776, 0.6391), (-3.79, -2.776, 0.7362), (-3.755, -2.776, 0.8687), (-3.79, -2.776, 1.001), (-3.887, -2.776, 1.098), (-4.02, -2.976, 1.134), (-4.152, -2.976, 1.098), (-4.249, -2.976, 1.001), (-4.285, -2.976, 0.8687), (-4.249, -2.976, 0.7362), (-4.152, -2.976, 0.6391), (-4.02, -2.976, 0.6036), (-3.887, -2.976, 0.6391), (-3.79, -2.976, 0.7362), (-3.755, -2.976, 0.8687), (-3.79, -2.976, 1.001), (-3.887, -2.976, 1.098), (-4.02, -2.976, 0.8687), (-3.289, -2.576, 1.291), (-3.176, -2.576, 0.8687), (-3.289, -2.576, 0.4467), (-3.598, -2.576, 0.1377), (-4.02, -2.576, 0.02466), (-4.442, -2.576, 0.1377), (-4.751, -2.576, 0.4467), (-4.864, -2.576, 0.8687), (-4.751, -2.576, 1.291), (-4.442, -2.576, 1.6), (-4.02, -2.576, 1.713), (-3.598, -2.576, 1.6)], [], [(7, 19, 18, 6), (1, 13, 12, 0), (8, 20, 19, 7), (2, 14, 13, 1), (9, 21, 20, 8), (3, 15, 14, 2), (10, 22, 21, 9), (4, 16, 15, 3), (11, 23, 22, 10), (5, 17, 16, 4), (0, 12, 23, 11), (6, 18, 17, 5), (13, 25, 24, 12), (20, 32, 31, 19), (14, 26, 25, 13), (21, 33, 32, 20), (15, 27, 26, 14), (22, 34, 33, 21), (16, 28, 27, 15), (23, 35, 34, 22), (17, 29, 28, 16), (12, 24, 35, 23), (18, 30, 29, 17), (19, 31, 30, 18), (32, 44, 43, 31), (26, 38, 37, 25), (33, 45, 44, 32), (27, 39, 38, 26), (34, 46, 45, 33), (28, 40, 39, 27), (35, 47, 46, 34), (29, 41, 40, 28), (24, 36, 47, 35), (30, 42, 41, 29), (31, 43, 42, 30), (25, 37, 36, 24), (45, 57, 56, 44), (39, 51, 50, 38), (46, 58, 57, 45), (40, 52, 51, 39), (47, 59, 58, 46), (41, 53, 52, 40), (36, 48, 59, 47), (42, 54, 53, 41), (43, 55, 54, 42), (37, 49, 48, 36), (44, 56, 55, 43), (38, 50, 49, 37), (5, 66, 65, 6), (11, 72, 71, 0), (4, 67, 66, 5), (10, 61, 72, 11), (3, 68, 67, 4), (9, 62, 61, 10), (2, 69, 68, 3), (8, 63, 62, 9), (1, 70, 69, 2), (7, 64, 63, 8), (0, 71, 70, 1), (6, 65, 64, 7), (51, 60, 50), (58, 60, 57), (52, 60, 51), (59, 60, 58), (53, 60, 52), (48, 60, 59), (54, 60, 53), (55, 60, 54), (49, 60, 48), (56, 60, 55), (50, 60, 49), (57, 60, 56)])
_uv = me_circle_005.uv_layers.new(name='UVMap')
_uv.uv.foreach_set('vector', [0.1171, 0.03571, 0.1346, 0.05325, 0.1055, 0.1037, 0.08151, 0.09731, 0.3114, 0.23, 0.2939, 0.2124, 0.323, 0.162, 0.347, 0.1684, 0.1787, 0.0001298, 0.1851, 0.0241, 0.1346, 0.05325, 0.1171, 0.03571, 0.2498, 0.2656, 0.2434, 0.2416, 0.2939, 0.2124, 0.3114, 0.23, 0.2498, 0.0001153, 0.2434, 0.02409, 0.1851, 0.0241, 0.1787, 0.0001298, 0.1787, 0.2656, 0.1851, 0.2416, 0.2434, 0.2416, 0.2498, 0.2656, 0.3114, 0.03567, 0.2938, 0.05322, 0.2434, 0.02409, 0.2498, 0.0001153, 0.1171, 0.23, 0.1346, 0.2125, 0.1851, 0.2416, 0.1787, 0.2656, 0.347, 0.09726, 0.323, 0.1037, 0.2938, 0.05322, 0.3114, 0.03567, 0.08152, 0.1684, 0.1055, 0.162, 0.1346, 0.2125, 0.1171, 0.23, 0.347, 0.1684, 0.323, 0.162, 0.323, 0.1037, 0.347, 0.09726, 0.08151, 0.09731, 0.1055, 0.1037, 0.1055, 0.162, 0.08152, 0.1684, 0.3931, 0.953, 0.3931, 0.9041, 0.4514, 0.9041, 0.4514, 0.953, 0.6845, 0.953, 0.6845, 0.9041, 0.7428, 0.9041, 0.7428, 0.9529, 0.3349, 0.953, 0.3349, 0.9041, 0.3931, 0.9041, 0.3931, 0.953, 0.6263, 0.953, 0.6263, 0.9041, 0.6845, 0.9041, 0.6845, 0.953, 0.2766, 0.953, 0.2766, 0.9041, 0.3349, 0.9041, 0.3349, 0.953, 0.568, 0.953, 0.568, 0.9041, 0.6263, 0.9041, 0.6263, 0.953, 0.2183, 0.953, 0.2183, 0.9041, 0.2766, 0.9041, 0.2766, 0.953, 0.5097, 0.953, 0.5097, 0.9041, 0.568, 0.9041, 0.568, 0.953, 0.16, 0.953, 0.16, 0.9041, 0.2183, 0.9041, 0.2183, 0.953, 0.4514, 0.953, 0.4514, 0.9041, 0.5097, 0.9041, 0.5097, 0.953, 0.1018, 0.9529, 0.1018, 0.9041, 0.16, 0.9041, 0.16, 0.953, 0.7428, 0.9529, 0.7428, 0.9041, 0.8011, 0.9041, 0.8011, 0.9529, 0.5356, 0.02925, 0.4865, 0.07834, 0.4671, 0.06717, 0.4851, 0.0001153, 0.3763, 0.1885, 0.4254, 0.1394, 0.4448, 0.1506, 0.4268, 0.2176, 0.5647, 0.07973, 0.4976, 0.09769, 0.4865, 0.07834, 0.5356, 0.02925, 0.3472, 0.138, 0.4143, 0.12, 0.4254, 0.1394, 0.3763, 0.1885, 0.5647, 0.138, 0.4976, 0.12, 0.4976, 0.09769, 0.5647, 0.07973, 0.3472, 0.07973, 0.4143, 0.09769, 0.4143, 0.12, 0.3472, 0.138, 0.5356, 0.1885, 0.4865, 0.1394, 0.4976, 0.12, 0.5647, 0.138, 0.3763, 0.02926, 0.4254, 0.07834, 0.4143, 0.09769, 0.3472, 0.07973, 0.4851, 0.2176, 0.4671, 0.1506, 0.4865, 0.1394, 0.5356, 0.1885, 0.4268, 0.0001159, 0.4448, 0.06717, 0.4254, 0.07834, 0.3763, 0.02926, 0.4851, 0.0001153, 0.4671, 0.06717, 0.4448, 0.06717, 0.4268, 0.0001159, 0.4268, 0.2176, 0.4448, 0.1506, 0.4671, 0.1506, 0.4851, 0.2176, 0.3798, 0.2849, 0.3472, 0.2849, 0.3472, 0.2625, 0.3798, 0.2625, 0.3798, 0.4189, 0.3472, 0.4189, 0.3472, 0.3966, 0.3798, 0.3966, 0.3798, 0.3072, 0.3472, 0.3072, 0.3472, 0.2849, 0.3798, 0.2849, 0.3798, 0.4413, 0.3472, 0.4413, 0.3472, 0.4189, 0.3798, 0.4189, 0.3798, 0.3296, 0.3472, 0.3296, 0.3472, 0.3072, 0.3798, 0.3072, 0.3798, 0.4636, 0.3472, 0.4636, 0.3472, 0.4413, 0.3798, 0.4413, 0.3798, 0.3519, 0.3472, 0.3519, 0.3472, 0.3296, 0.3798, 0.3296, 0.3798, 0.486, 0.3472, 0.486, 0.3472, 0.4636, 0.3798, 0.4636, 0.3798, 0.2402, 0.3472, 0.2402, 0.3472, 0.2178, 0.3798, 0.2178, 0.3798, 0.3743, 0.3472, 0.3743, 0.3472, 0.3519, 0.3798, 0.3519, 0.3798, 0.2625, 0.3472, 0.2625, 0.3472, 0.2402, 0.3798, 0.2402, 0.3798, 0.3966, 0.3472, 0.3966, 0.3472, 0.3743, 0.3798, 0.3743, 0.08152, 0.1684, 0.0001236, 0.1684, 0.0001153, 0.09732, 0.08151, 0.09731, 0.08152, 0.5952, 0.0001325, 0.5952, 0.0001348, 0.5241, 0.08152, 0.5241, 0.08152, 0.2396, 0.0001298, 0.2396, 0.0001236, 0.1684, 0.08152, 0.1684, 0.08152, 0.6663, 0.0001297, 0.6663, 0.0001325, 0.5952, 0.08152, 0.5952, 0.08153, 0.3107, 0.0001338, 0.3107, 0.0001298, 0.2396, 0.08152, 0.2396, 0.08151, 0.7374, 0.0001264, 0.7374, 0.0001297, 0.6663, 0.08152, 0.6663, 0.08153, 0.3818, 0.000136, 0.3818, 0.0001338, 0.3107, 0.08153, 0.3107, 0.08151, 0.8085, 0.0001228, 0.8085, 0.0001264, 0.7374, 0.08151, 0.7374, 0.08152, 0.4529, 0.0001363, 0.4529, 0.000136, 0.3818, 0.08153, 0.3818, 0.08151, 0.8797, 0.0001192, 0.8797, 0.0001228, 0.8085, 0.08151, 0.8085, 0.08152, 0.5241, 0.0001348, 0.5241, 0.0001363, 0.4529, 0.08152, 0.4529, 0.0815, 0.9508, 0.0001153, 0.9508, 0.0001192, 0.8797, 0.08151, 0.8797, 0.38, 0.2707, 0.4217, 0.2595, 0.3912, 0.2901, 0.4634, 0.2707, 0.4217, 0.2595, 0.4634, 0.2484, 0.38, 0.2484, 0.4217, 0.2595, 0.38, 0.2707, 0.4522, 0.2901, 0.4217, 0.2595, 0.4634, 0.2707, 0.3912, 0.229, 0.4217, 0.2595, 0.38, 0.2484, 0.4329, 0.3012, 0.4217, 0.2595, 0.4522, 0.2901, 0.4105, 0.2178, 0.4217, 0.2595, 0.3912, 0.229, 0.4329, 0.2178, 0.4217, 0.2595, 0.4105, 0.2178, 0.4105, 0.3012, 0.4217, 0.2595, 0.4329, 0.3012, 0.4522, 0.229, 0.4217, 0.2595, 0.4329, 0.2178, 0.3912, 0.2901, 0.4217, 0.2595, 0.4105, 0.3012, 0.4634, 0.2484, 0.4217, 0.2595, 0.4522, 0.229])
me_circle_005.materials.append(mat_wheelmat)
me_circle_005.use_remesh_preserve_volume = False
me_circle_005.use_remesh_preserve_attributes = False
me_circle_005.use_mirror_vertex_groups = False
me_circle_005.update()
me_circle_002 = bpy.data.meshes.new('Circle.002')
me_circle_002.from_pydata([(-4.02, -3.076, 1.713), (-4.442, -3.076, 1.6), (-4.751, -3.076, 1.291), (-4.864, -3.076, 0.8687), (-4.751, -3.076, 0.4467), (-4.442, -3.076, 0.1377), (-4.02, -3.076, 0.02466), (-3.598, -3.076, 0.1377), (-3.289, -3.076, 0.4467), (-3.176, -3.076, 0.8687), (-3.289, -3.076, 1.291), (-3.598, -3.076, 1.6), (-4.02, -3.076, 1.56), (-4.366, -3.076, 1.468), (-4.619, -3.076, 1.215), (-4.711, -3.076, 0.8687), (-4.619, -3.076, 0.5229), (-4.366, -3.076, 0.2698), (-4.02, -3.076, 0.1771), (-3.674, -3.076, 0.2698), (-3.421, -3.076, 0.5229), (-3.328, -3.076, 0.8687), (-3.421, -3.076, 1.215), (-3.674, -3.076, 1.468), (-4.02, -2.776, 1.56), (-4.366, -2.776, 1.468), (-4.619, -2.776, 1.215), (-4.711, -2.776, 0.8687), (-4.619, -2.776, 0.5229), (-4.366, -2.776, 0.2698), (-4.02, -2.776, 0.1771), (-3.674, -2.776, 0.2698), (-3.421, -2.776, 0.5229), (-3.328, -2.776, 0.8687), (-3.421, -2.776, 1.215), (-3.674, -2.776, 1.468), (-4.02, -2.776, 1.134), (-4.152, -2.776, 1.098), (-4.249, -2.776, 1.001), (-4.285, -2.776, 0.8687), (-4.249, -2.776, 0.7362), (-4.152, -2.776, 0.6391), (-4.02, -2.776, 0.6036), (-3.887, -2.776, 0.6391), (-3.79, -2.776, 0.7362), (-3.755, -2.776, 0.8687), (-3.79, -2.776, 1.001), (-3.887, -2.776, 1.098), (-4.02, -2.976, 1.134), (-4.152, -2.976, 1.098), (-4.249, -2.976, 1.001), (-4.285, -2.976, 0.8687), (-4.249, -2.976, 0.7362), (-4.152, -2.976, 0.6391), (-4.02, -2.976, 0.6036), (-3.887, -2.976, 0.6391), (-3.79, -2.976, 0.7362), (-3.755, -2.976, 0.8687), (-3.79, -2.976, 1.001), (-3.887, -2.976, 1.098), (-4.02, -2.976, 0.8687), (-3.289, -2.576, 1.291), (-3.176, -2.576, 0.8687), (-3.289, -2.576, 0.4467), (-3.598, -2.576, 0.1377), (-4.02, -2.576, 0.02466), (-4.442, -2.576, 0.1377), (-4.751, -2.576, 0.4467), (-4.864, -2.576, 0.8687), (-4.751, -2.576, 1.291), (-4.442, -2.576, 1.6), (-4.02, -2.576, 1.713), (-3.598, -2.576, 1.6)], [], [(7, 19, 18, 6), (1, 13, 12, 0), (8, 20, 19, 7), (2, 14, 13, 1), (9, 21, 20, 8), (3, 15, 14, 2), (10, 22, 21, 9), (4, 16, 15, 3), (11, 23, 22, 10), (5, 17, 16, 4), (0, 12, 23, 11), (6, 18, 17, 5), (13, 25, 24, 12), (20, 32, 31, 19), (14, 26, 25, 13), (21, 33, 32, 20), (15, 27, 26, 14), (22, 34, 33, 21), (16, 28, 27, 15), (23, 35, 34, 22), (17, 29, 28, 16), (12, 24, 35, 23), (18, 30, 29, 17), (19, 31, 30, 18), (32, 44, 43, 31), (26, 38, 37, 25), (33, 45, 44, 32), (27, 39, 38, 26), (34, 46, 45, 33), (28, 40, 39, 27), (35, 47, 46, 34), (29, 41, 40, 28), (24, 36, 47, 35), (30, 42, 41, 29), (31, 43, 42, 30), (25, 37, 36, 24), (45, 57, 56, 44), (39, 51, 50, 38), (46, 58, 57, 45), (40, 52, 51, 39), (47, 59, 58, 46), (41, 53, 52, 40), (36, 48, 59, 47), (42, 54, 53, 41), (43, 55, 54, 42), (37, 49, 48, 36), (44, 56, 55, 43), (38, 50, 49, 37), (5, 66, 65, 6), (11, 72, 71, 0), (4, 67, 66, 5), (10, 61, 72, 11), (3, 68, 67, 4), (9, 62, 61, 10), (2, 69, 68, 3), (8, 63, 62, 9), (1, 70, 69, 2), (7, 64, 63, 8), (0, 71, 70, 1), (6, 65, 64, 7), (51, 60, 50), (58, 60, 57), (52, 60, 51), (59, 60, 58), (53, 60, 52), (48, 60, 59), (54, 60, 53), (55, 60, 54), (49, 60, 48), (56, 60, 55), (50, 60, 49), (57, 60, 56)])
_uv = me_circle_002.uv_layers.new(name='UVMap')
_uv.uv.foreach_set('vector', [0.1171, 0.03571, 0.1346, 0.05325, 0.1055, 0.1037, 0.08151, 0.09731, 0.3114, 0.23, 0.2939, 0.2124, 0.323, 0.162, 0.347, 0.1684, 0.1787, 0.0001298, 0.1851, 0.0241, 0.1346, 0.05325, 0.1171, 0.03571, 0.2498, 0.2656, 0.2434, 0.2416, 0.2939, 0.2124, 0.3114, 0.23, 0.2498, 0.0001153, 0.2434, 0.02409, 0.1851, 0.0241, 0.1787, 0.0001298, 0.1787, 0.2656, 0.1851, 0.2416, 0.2434, 0.2416, 0.2498, 0.2656, 0.3114, 0.03567, 0.2938, 0.05322, 0.2434, 0.02409, 0.2498, 0.0001153, 0.1171, 0.23, 0.1346, 0.2125, 0.1851, 0.2416, 0.1787, 0.2656, 0.347, 0.09726, 0.323, 0.1037, 0.2938, 0.05322, 0.3114, 0.03567, 0.08152, 0.1684, 0.1055, 0.162, 0.1346, 0.2125, 0.1171, 0.23, 0.347, 0.1684, 0.323, 0.162, 0.323, 0.1037, 0.347, 0.09726, 0.08151, 0.09731, 0.1055, 0.1037, 0.1055, 0.162, 0.08152, 0.1684, 0.3931, 0.953, 0.3931, 0.9041, 0.4514, 0.9041, 0.4514, 0.953, 0.6845, 0.953, 0.6845, 0.9041, 0.7428, 0.9041, 0.7428, 0.9529, 0.3349, 0.953, 0.3349, 0.9041, 0.3931, 0.9041, 0.3931, 0.953, 0.6263, 0.953, 0.6263, 0.9041, 0.6845, 0.9041, 0.6845, 0.953, 0.2766, 0.953, 0.2766, 0.9041, 0.3349, 0.9041, 0.3349, 0.953, 0.568, 0.953, 0.568, 0.9041, 0.6263, 0.9041, 0.6263, 0.953, 0.2183, 0.953, 0.2183, 0.9041, 0.2766, 0.9041, 0.2766, 0.953, 0.5097, 0.953, 0.5097, 0.9041, 0.568, 0.9041, 0.568, 0.953, 0.16, 0.953, 0.16, 0.9041, 0.2183, 0.9041, 0.2183, 0.953, 0.4514, 0.953, 0.4514, 0.9041, 0.5097, 0.9041, 0.5097, 0.953, 0.1018, 0.9529, 0.1018, 0.9041, 0.16, 0.9041, 0.16, 0.953, 0.7428, 0.9529, 0.7428, 0.9041, 0.8011, 0.9041, 0.8011, 0.9529, 0.5356, 0.02925, 0.4865, 0.07834, 0.4671, 0.06717, 0.4851, 0.0001153, 0.3763, 0.1885, 0.4254, 0.1394, 0.4448, 0.1506, 0.4268, 0.2176, 0.5647, 0.07973, 0.4976, 0.09769, 0.4865, 0.07834, 0.5356, 0.02925, 0.3472, 0.138, 0.4143, 0.12, 0.4254, 0.1394, 0.3763, 0.1885, 0.5647, 0.138, 0.4976, 0.12, 0.4976, 0.09769, 0.5647, 0.07973, 0.3472, 0.07973, 0.4143, 0.09769, 0.4143, 0.12, 0.3472, 0.138, 0.5356, 0.1885, 0.4865, 0.1394, 0.4976, 0.12, 0.5647, 0.138, 0.3763, 0.02926, 0.4254, 0.07834, 0.4143, 0.09769, 0.3472, 0.07973, 0.4851, 0.2176, 0.4671, 0.1506, 0.4865, 0.1394, 0.5356, 0.1885, 0.4268, 0.0001159, 0.4448, 0.06717, 0.4254, 0.07834, 0.3763, 0.02926, 0.4851, 0.0001153, 0.4671, 0.06717, 0.4448, 0.06717, 0.4268, 0.0001159, 0.4268, 0.2176, 0.4448, 0.1506, 0.4671, 0.1506, 0.4851, 0.2176, 0.3798, 0.2849, 0.3472, 0.2849, 0.3472, 0.2625, 0.3798, 0.2625, 0.3798, 0.4189, 0.3472, 0.4189, 0.3472, 0.3966, 0.3798, 0.3966, 0.3798, 0.3072, 0.3472, 0.3072, 0.3472, 0.2849, 0.3798, 0.2849, 0.3798, 0.4413, 0.3472, 0.4413, 0.3472, 0.4189, 0.3798, 0.4189, 0.3798, 0.3296, 0.3472, 0.3296, 0.3472, 0.3072, 0.3798, 0.3072, 0.3798, 0.4636, 0.3472, 0.4636, 0.3472, 0.4413, 0.3798, 0.4413, 0.3798, 0.3519, 0.3472, 0.3519, 0.3472, 0.3296, 0.3798, 0.3296, 0.3798, 0.486, 0.3472, 0.486, 0.3472, 0.4636, 0.3798, 0.4636, 0.3798, 0.2402, 0.3472, 0.2402, 0.3472, 0.2178, 0.3798, 0.2178, 0.3798, 0.3743, 0.3472, 0.3743, 0.3472, 0.3519, 0.3798, 0.3519, 0.3798, 0.2625, 0.3472, 0.2625, 0.3472, 0.2402, 0.3798, 0.2402, 0.3798, 0.3966, 0.3472, 0.3966, 0.3472, 0.3743, 0.3798, 0.3743, 0.08152, 0.1684, 0.0001236, 0.1684, 0.0001153, 0.09732, 0.08151, 0.09731, 0.08152, 0.5952, 0.0001325, 0.5952, 0.0001348, 0.5241, 0.08152, 0.5241, 0.08152, 0.2396, 0.0001298, 0.2396, 0.0001236, 0.1684, 0.08152, 0.1684, 0.08152, 0.6663, 0.0001297, 0.6663, 0.0001325, 0.5952, 0.08152, 0.5952, 0.08153, 0.3107, 0.0001338, 0.3107, 0.0001298, 0.2396, 0.08152, 0.2396, 0.08151, 0.7374, 0.0001264, 0.7374, 0.0001297, 0.6663, 0.08152, 0.6663, 0.08153, 0.3818, 0.000136, 0.3818, 0.0001338, 0.3107, 0.08153, 0.3107, 0.08151, 0.8085, 0.0001228, 0.8085, 0.0001264, 0.7374, 0.08151, 0.7374, 0.08152, 0.4529, 0.0001363, 0.4529, 0.000136, 0.3818, 0.08153, 0.3818, 0.08151, 0.8797, 0.0001192, 0.8797, 0.0001228, 0.8085, 0.08151, 0.8085, 0.08152, 0.5241, 0.0001348, 0.5241, 0.0001363, 0.4529, 0.08152, 0.4529, 0.0815, 0.9508, 0.0001153, 0.9508, 0.0001192, 0.8797, 0.08151, 0.8797, 0.38, 0.2707, 0.4217, 0.2595, 0.3912, 0.2901, 0.4634, 0.2707, 0.4217, 0.2595, 0.4634, 0.2484, 0.38, 0.2484, 0.4217, 0.2595, 0.38, 0.2707, 0.4522, 0.2901, 0.4217, 0.2595, 0.4634, 0.2707, 0.3912, 0.229, 0.4217, 0.2595, 0.38, 0.2484, 0.4329, 0.3012, 0.4217, 0.2595, 0.4522, 0.2901, 0.4105, 0.2178, 0.4217, 0.2595, 0.3912, 0.229, 0.4329, 0.2178, 0.4217, 0.2595, 0.4105, 0.2178, 0.4105, 0.3012, 0.4217, 0.2595, 0.4329, 0.3012, 0.4522, 0.229, 0.4217, 0.2595, 0.4329, 0.2178, 0.3912, 0.2901, 0.4217, 0.2595, 0.4105, 0.3012, 0.4634, 0.2484, 0.4217, 0.2595, 0.4522, 0.229])
me_circle_002.materials.append(mat_wheelmat)
me_circle_002.use_remesh_preserve_volume = False
me_circle_002.use_remesh_preserve_attributes = False
me_circle_002.use_mirror_vertex_groups = False
me_circle_002.update()
me_circle_004 = bpy.data.meshes.new('Circle.004')
me_circle_004.from_pydata([(-4.02, -3.076, 1.713), (-4.442, -3.076, 1.6), (-4.751, -3.076, 1.291), (-4.864, -3.076, 0.8687), (-4.751, -3.076, 0.4467), (-4.442, -3.076, 0.1377), (-4.02, -3.076, 0.02466), (-3.598, -3.076, 0.1377), (-3.289, -3.076, 0.4467), (-3.176, -3.076, 0.8687), (-3.289, -3.076, 1.291), (-3.598, -3.076, 1.6), (-4.02, -3.076, 1.56), (-4.366, -3.076, 1.468), (-4.619, -3.076, 1.215), (-4.711, -3.076, 0.8687), (-4.619, -3.076, 0.5229), (-4.366, -3.076, 0.2698), (-4.02, -3.076, 0.1771), (-3.674, -3.076, 0.2698), (-3.421, -3.076, 0.5229), (-3.328, -3.076, 0.8687), (-3.421, -3.076, 1.215), (-3.674, -3.076, 1.468), (-4.02, -2.776, 1.56), (-4.366, -2.776, 1.468), (-4.619, -2.776, 1.215), (-4.711, -2.776, 0.8687), (-4.619, -2.776, 0.5229), (-4.366, -2.776, 0.2698), (-4.02, -2.776, 0.1771), (-3.674, -2.776, 0.2698), (-3.421, -2.776, 0.5229), (-3.328, -2.776, 0.8687), (-3.421, -2.776, 1.215), (-3.674, -2.776, 1.468), (-4.02, -2.776, 1.134), (-4.152, -2.776, 1.098), (-4.249, -2.776, 1.001), (-4.285, -2.776, 0.8687), (-4.249, -2.776, 0.7362), (-4.152, -2.776, 0.6391), (-4.02, -2.776, 0.6036), (-3.887, -2.776, 0.6391), (-3.79, -2.776, 0.7362), (-3.755, -2.776, 0.8687), (-3.79, -2.776, 1.001), (-3.887, -2.776, 1.098), (-4.02, -2.976, 1.134), (-4.152, -2.976, 1.098), (-4.249, -2.976, 1.001), (-4.285, -2.976, 0.8687), (-4.249, -2.976, 0.7362), (-4.152, -2.976, 0.6391), (-4.02, -2.976, 0.6036), (-3.887, -2.976, 0.6391), (-3.79, -2.976, 0.7362), (-3.755, -2.976, 0.8687), (-3.79, -2.976, 1.001), (-3.887, -2.976, 1.098), (-4.02, -2.976, 0.8687), (-3.289, -2.576, 1.291), (-3.176, -2.576, 0.8687), (-3.289, -2.576, 0.4467), (-3.598, -2.576, 0.1377), (-4.02, -2.576, 0.02466), (-4.442, -2.576, 0.1377), (-4.751, -2.576, 0.4467), (-4.864, -2.576, 0.8687), (-4.751, -2.576, 1.291), (-4.442, -2.576, 1.6), (-4.02, -2.576, 1.713), (-3.598, -2.576, 1.6)], [], [(7, 19, 18, 6), (1, 13, 12, 0), (8, 20, 19, 7), (2, 14, 13, 1), (9, 21, 20, 8), (3, 15, 14, 2), (10, 22, 21, 9), (4, 16, 15, 3), (11, 23, 22, 10), (5, 17, 16, 4), (0, 12, 23, 11), (6, 18, 17, 5), (13, 25, 24, 12), (20, 32, 31, 19), (14, 26, 25, 13), (21, 33, 32, 20), (15, 27, 26, 14), (22, 34, 33, 21), (16, 28, 27, 15), (23, 35, 34, 22), (17, 29, 28, 16), (12, 24, 35, 23), (18, 30, 29, 17), (19, 31, 30, 18), (32, 44, 43, 31), (26, 38, 37, 25), (33, 45, 44, 32), (27, 39, 38, 26), (34, 46, 45, 33), (28, 40, 39, 27), (35, 47, 46, 34), (29, 41, 40, 28), (24, 36, 47, 35), (30, 42, 41, 29), (31, 43, 42, 30), (25, 37, 36, 24), (45, 57, 56, 44), (39, 51, 50, 38), (46, 58, 57, 45), (40, 52, 51, 39), (47, 59, 58, 46), (41, 53, 52, 40), (36, 48, 59, 47), (42, 54, 53, 41), (43, 55, 54, 42), (37, 49, 48, 36), (44, 56, 55, 43), (38, 50, 49, 37), (5, 66, 65, 6), (11, 72, 71, 0), (4, 67, 66, 5), (10, 61, 72, 11), (3, 68, 67, 4), (9, 62, 61, 10), (2, 69, 68, 3), (8, 63, 62, 9), (1, 70, 69, 2), (7, 64, 63, 8), (0, 71, 70, 1), (6, 65, 64, 7), (51, 60, 50), (58, 60, 57), (52, 60, 51), (59, 60, 58), (53, 60, 52), (48, 60, 59), (54, 60, 53), (55, 60, 54), (49, 60, 48), (56, 60, 55), (50, 60, 49), (57, 60, 56)])
_uv = me_circle_004.uv_layers.new(name='UVMap')
_uv.uv.foreach_set('vector', [0.1171, 0.03571, 0.1346, 0.05325, 0.1055, 0.1037, 0.08151, 0.09731, 0.3114, 0.23, 0.2939, 0.2124, 0.323, 0.162, 0.347, 0.1684, 0.1787, 0.0001298, 0.1851, 0.0241, 0.1346, 0.05325, 0.1171, 0.03571, 0.2498, 0.2656, 0.2434, 0.2416, 0.2939, 0.2124, 0.3114, 0.23, 0.2498, 0.0001153, 0.2434, 0.02409, 0.1851, 0.0241, 0.1787, 0.0001298, 0.1787, 0.2656, 0.1851, 0.2416, 0.2434, 0.2416, 0.2498, 0.2656, 0.3114, 0.03567, 0.2938, 0.05322, 0.2434, 0.02409, 0.2498, 0.0001153, 0.1171, 0.23, 0.1346, 0.2125, 0.1851, 0.2416, 0.1787, 0.2656, 0.347, 0.09726, 0.323, 0.1037, 0.2938, 0.05322, 0.3114, 0.03567, 0.08152, 0.1684, 0.1055, 0.162, 0.1346, 0.2125, 0.1171, 0.23, 0.347, 0.1684, 0.323, 0.162, 0.323, 0.1037, 0.347, 0.09726, 0.08151, 0.09731, 0.1055, 0.1037, 0.1055, 0.162, 0.08152, 0.1684, 0.3931, 0.953, 0.3931, 0.9041, 0.4514, 0.9041, 0.4514, 0.953, 0.6845, 0.953, 0.6845, 0.9041, 0.7428, 0.9041, 0.7428, 0.9529, 0.3349, 0.953, 0.3349, 0.9041, 0.3931, 0.9041, 0.3931, 0.953, 0.6263, 0.953, 0.6263, 0.9041, 0.6845, 0.9041, 0.6845, 0.953, 0.2766, 0.953, 0.2766, 0.9041, 0.3349, 0.9041, 0.3349, 0.953, 0.568, 0.953, 0.568, 0.9041, 0.6263, 0.9041, 0.6263, 0.953, 0.2183, 0.953, 0.2183, 0.9041, 0.2766, 0.9041, 0.2766, 0.953, 0.5097, 0.953, 0.5097, 0.9041, 0.568, 0.9041, 0.568, 0.953, 0.16, 0.953, 0.16, 0.9041, 0.2183, 0.9041, 0.2183, 0.953, 0.4514, 0.953, 0.4514, 0.9041, 0.5097, 0.9041, 0.5097, 0.953, 0.1018, 0.9529, 0.1018, 0.9041, 0.16, 0.9041, 0.16, 0.953, 0.7428, 0.9529, 0.7428, 0.9041, 0.8011, 0.9041, 0.8011, 0.9529, 0.5356, 0.02925, 0.4865, 0.07834, 0.4671, 0.06717, 0.4851, 0.0001153, 0.3763, 0.1885, 0.4254, 0.1394, 0.4448, 0.1506, 0.4268, 0.2176, 0.5647, 0.07973, 0.4976, 0.09769, 0.4865, 0.07834, 0.5356, 0.02925, 0.3472, 0.138, 0.4143, 0.12, 0.4254, 0.1394, 0.3763, 0.1885, 0.5647, 0.138, 0.4976, 0.12, 0.4976, 0.09769, 0.5647, 0.07973, 0.3472, 0.07973, 0.4143, 0.09769, 0.4143, 0.12, 0.3472, 0.138, 0.5356, 0.1885, 0.4865, 0.1394, 0.4976, 0.12, 0.5647, 0.138, 0.3763, 0.02926, 0.4254, 0.07834, 0.4143, 0.09769, 0.3472, 0.07973, 0.4851, 0.2176, 0.4671, 0.1506, 0.4865, 0.1394, 0.5356, 0.1885, 0.4268, 0.0001159, 0.4448, 0.06717, 0.4254, 0.07834, 0.3763, 0.02926, 0.4851, 0.0001153, 0.4671, 0.06717, 0.4448, 0.06717, 0.4268, 0.0001159, 0.4268, 0.2176, 0.4448, 0.1506, 0.4671, 0.1506, 0.4851, 0.2176, 0.3798, 0.2849, 0.3472, 0.2849, 0.3472, 0.2625, 0.3798, 0.2625, 0.3798, 0.4189, 0.3472, 0.4189, 0.3472, 0.3966, 0.3798, 0.3966, 0.3798, 0.3072, 0.3472, 0.3072, 0.3472, 0.2849, 0.3798, 0.2849, 0.3798, 0.4413, 0.3472, 0.4413, 0.3472, 0.4189, 0.3798, 0.4189, 0.3798, 0.3296, 0.3472, 0.3296, 0.3472, 0.3072, 0.3798, 0.3072, 0.3798, 0.4636, 0.3472, 0.4636, 0.3472, 0.4413, 0.3798, 0.4413, 0.3798, 0.3519, 0.3472, 0.3519, 0.3472, 0.3296, 0.3798, 0.3296, 0.3798, 0.486, 0.3472, 0.486, 0.3472, 0.4636, 0.3798, 0.4636, 0.3798, 0.2402, 0.3472, 0.2402, 0.3472, 0.2178, 0.3798, 0.2178, 0.3798, 0.3743, 0.3472, 0.3743, 0.3472, 0.3519, 0.3798, 0.3519, 0.3798, 0.2625, 0.3472, 0.2625, 0.3472, 0.2402, 0.3798, 0.2402, 0.3798, 0.3966, 0.3472, 0.3966, 0.3472, 0.3743, 0.3798, 0.3743, 0.08152, 0.1684, 0.0001236, 0.1684, 0.0001153, 0.09732, 0.08151, 0.09731, 0.08152, 0.5952, 0.0001325, 0.5952, 0.0001348, 0.5241, 0.08152, 0.5241, 0.08152, 0.2396, 0.0001298, 0.2396, 0.0001236, 0.1684, 0.08152, 0.1684, 0.08152, 0.6663, 0.0001297, 0.6663, 0.0001325, 0.5952, 0.08152, 0.5952, 0.08153, 0.3107, 0.0001338, 0.3107, 0.0001298, 0.2396, 0.08152, 0.2396, 0.08151, 0.7374, 0.0001264, 0.7374, 0.0001297, 0.6663, 0.08152, 0.6663, 0.08153, 0.3818, 0.000136, 0.3818, 0.0001338, 0.3107, 0.08153, 0.3107, 0.08151, 0.8085, 0.0001228, 0.8085, 0.0001264, 0.7374, 0.08151, 0.7374, 0.08152, 0.4529, 0.0001363, 0.4529, 0.000136, 0.3818, 0.08153, 0.3818, 0.08151, 0.8797, 0.0001192, 0.8797, 0.0001228, 0.8085, 0.08151, 0.8085, 0.08152, 0.5241, 0.0001348, 0.5241, 0.0001363, 0.4529, 0.08152, 0.4529, 0.0815, 0.9508, 0.0001153, 0.9508, 0.0001192, 0.8797, 0.08151, 0.8797, 0.38, 0.2707, 0.4217, 0.2595, 0.3912, 0.2901, 0.4634, 0.2707, 0.4217, 0.2595, 0.4634, 0.2484, 0.38, 0.2484, 0.4217, 0.2595, 0.38, 0.2707, 0.4522, 0.2901, 0.4217, 0.2595, 0.4634, 0.2707, 0.3912, 0.229, 0.4217, 0.2595, 0.38, 0.2484, 0.4329, 0.3012, 0.4217, 0.2595, 0.4522, 0.2901, 0.4105, 0.2178, 0.4217, 0.2595, 0.3912, 0.229, 0.4329, 0.2178, 0.4217, 0.2595, 0.4105, 0.2178, 0.4105, 0.3012, 0.4217, 0.2595, 0.4329, 0.3012, 0.4522, 0.229, 0.4217, 0.2595, 0.4329, 0.2178, 0.3912, 0.2901, 0.4217, 0.2595, 0.4105, 0.3012, 0.4634, 0.2484, 0.4217, 0.2595, 0.4522, 0.229])
me_circle_004.materials.append(mat_wheelmat)
me_circle_004.use_remesh_preserve_volume = False
me_circle_004.use_remesh_preserve_attributes = False
me_circle_004.use_mirror_vertex_groups = False
me_circle_004.update()
me_circle_001 = bpy.data.meshes.new('Circle.001')
me_circle_001.from_pydata([(-4.02, -3.076, 1.713), (-4.442, -3.076, 1.6), (-4.751, -3.076, 1.291), (-4.864, -3.076, 0.8687), (-4.751, -3.076, 0.4467), (-4.442, -3.076, 0.1377), (-4.02, -3.076, 0.02466), (-3.598, -3.076, 0.1377), (-3.289, -3.076, 0.4467), (-3.176, -3.076, 0.8687), (-3.289, -3.076, 1.291), (-3.598, -3.076, 1.6), (-4.02, -3.076, 1.56), (-4.366, -3.076, 1.468), (-4.619, -3.076, 1.215), (-4.711, -3.076, 0.8687), (-4.619, -3.076, 0.5229), (-4.366, -3.076, 0.2698), (-4.02, -3.076, 0.1771), (-3.674, -3.076, 0.2698), (-3.421, -3.076, 0.5229), (-3.328, -3.076, 0.8687), (-3.421, -3.076, 1.215), (-3.674, -3.076, 1.468), (-4.02, -2.776, 1.56), (-4.366, -2.776, 1.468), (-4.619, -2.776, 1.215), (-4.711, -2.776, 0.8687), (-4.619, -2.776, 0.5229), (-4.366, -2.776, 0.2698), (-4.02, -2.776, 0.1771), (-3.674, -2.776, 0.2698), (-3.421, -2.776, 0.5229), (-3.328, -2.776, 0.8687), (-3.421, -2.776, 1.215), (-3.674, -2.776, 1.468), (-4.02, -2.776, 1.134), (-4.152, -2.776, 1.098), (-4.249, -2.776, 1.001), (-4.285, -2.776, 0.8687), (-4.249, -2.776, 0.7362), (-4.152, -2.776, 0.6391), (-4.02, -2.776, 0.6036), (-3.887, -2.776, 0.6391), (-3.79, -2.776, 0.7362), (-3.755, -2.776, 0.8687), (-3.79, -2.776, 1.001), (-3.887, -2.776, 1.098), (-4.02, -2.976, 1.134), (-4.152, -2.976, 1.098), (-4.249, -2.976, 1.001), (-4.285, -2.976, 0.8687), (-4.249, -2.976, 0.7362), (-4.152, -2.976, 0.6391), (-4.02, -2.976, 0.6036), (-3.887, -2.976, 0.6391), (-3.79, -2.976, 0.7362), (-3.755, -2.976, 0.8687), (-3.79, -2.976, 1.001), (-3.887, -2.976, 1.098), (-4.02, -2.976, 0.8687), (-3.289, -2.576, 1.291), (-3.176, -2.576, 0.8687), (-3.289, -2.576, 0.4467), (-3.598, -2.576, 0.1377), (-4.02, -2.576, 0.02466), (-4.442, -2.576, 0.1377), (-4.751, -2.576, 0.4467), (-4.864, -2.576, 0.8687), (-4.751, -2.576, 1.291), (-4.442, -2.576, 1.6), (-4.02, -2.576, 1.713), (-3.598, -2.576, 1.6)], [], [(7, 19, 18, 6), (1, 13, 12, 0), (8, 20, 19, 7), (2, 14, 13, 1), (9, 21, 20, 8), (3, 15, 14, 2), (10, 22, 21, 9), (4, 16, 15, 3), (11, 23, 22, 10), (5, 17, 16, 4), (0, 12, 23, 11), (6, 18, 17, 5), (13, 25, 24, 12), (20, 32, 31, 19), (14, 26, 25, 13), (21, 33, 32, 20), (15, 27, 26, 14), (22, 34, 33, 21), (16, 28, 27, 15), (23, 35, 34, 22), (17, 29, 28, 16), (12, 24, 35, 23), (18, 30, 29, 17), (19, 31, 30, 18), (32, 44, 43, 31), (26, 38, 37, 25), (33, 45, 44, 32), (27, 39, 38, 26), (34, 46, 45, 33), (28, 40, 39, 27), (35, 47, 46, 34), (29, 41, 40, 28), (24, 36, 47, 35), (30, 42, 41, 29), (31, 43, 42, 30), (25, 37, 36, 24), (45, 57, 56, 44), (39, 51, 50, 38), (46, 58, 57, 45), (40, 52, 51, 39), (47, 59, 58, 46), (41, 53, 52, 40), (36, 48, 59, 47), (42, 54, 53, 41), (43, 55, 54, 42), (37, 49, 48, 36), (44, 56, 55, 43), (38, 50, 49, 37), (5, 66, 65, 6), (11, 72, 71, 0), (4, 67, 66, 5), (10, 61, 72, 11), (3, 68, 67, 4), (9, 62, 61, 10), (2, 69, 68, 3), (8, 63, 62, 9), (1, 70, 69, 2), (7, 64, 63, 8), (0, 71, 70, 1), (6, 65, 64, 7), (51, 60, 50), (58, 60, 57), (52, 60, 51), (59, 60, 58), (53, 60, 52), (48, 60, 59), (54, 60, 53), (55, 60, 54), (49, 60, 48), (56, 60, 55), (50, 60, 49), (57, 60, 56)])
_uv = me_circle_001.uv_layers.new(name='UVMap')
_uv.uv.foreach_set('vector', [0.1171, 0.03571, 0.1346, 0.05325, 0.1055, 0.1037, 0.08151, 0.09731, 0.3114, 0.23, 0.2939, 0.2124, 0.323, 0.162, 0.347, 0.1684, 0.1787, 0.0001298, 0.1851, 0.0241, 0.1346, 0.05325, 0.1171, 0.03571, 0.2498, 0.2656, 0.2434, 0.2416, 0.2939, 0.2124, 0.3114, 0.23, 0.2498, 0.0001153, 0.2434, 0.02409, 0.1851, 0.0241, 0.1787, 0.0001298, 0.1787, 0.2656, 0.1851, 0.2416, 0.2434, 0.2416, 0.2498, 0.2656, 0.3114, 0.03567, 0.2938, 0.05322, 0.2434, 0.02409, 0.2498, 0.0001153, 0.1171, 0.23, 0.1346, 0.2125, 0.1851, 0.2416, 0.1787, 0.2656, 0.347, 0.09726, 0.323, 0.1037, 0.2938, 0.05322, 0.3114, 0.03567, 0.08152, 0.1684, 0.1055, 0.162, 0.1346, 0.2125, 0.1171, 0.23, 0.347, 0.1684, 0.323, 0.162, 0.323, 0.1037, 0.347, 0.09726, 0.08151, 0.09731, 0.1055, 0.1037, 0.1055, 0.162, 0.08152, 0.1684, 0.3931, 0.953, 0.3931, 0.9041, 0.4514, 0.9041, 0.4514, 0.953, 0.6845, 0.953, 0.6845, 0.9041, 0.7428, 0.9041, 0.7428, 0.9529, 0.3349, 0.953, 0.3349, 0.9041, 0.3931, 0.9041, 0.3931, 0.953, 0.6263, 0.953, 0.6263, 0.9041, 0.6845, 0.9041, 0.6845, 0.953, 0.2766, 0.953, 0.2766, 0.9041, 0.3349, 0.9041, 0.3349, 0.953, 0.568, 0.953, 0.568, 0.9041, 0.6263, 0.9041, 0.6263, 0.953, 0.2183, 0.953, 0.2183, 0.9041, 0.2766, 0.9041, 0.2766, 0.953, 0.5097, 0.953, 0.5097, 0.9041, 0.568, 0.9041, 0.568, 0.953, 0.16, 0.953, 0.16, 0.9041, 0.2183, 0.9041, 0.2183, 0.953, 0.4514, 0.953, 0.4514, 0.9041, 0.5097, 0.9041, 0.5097, 0.953, 0.1018, 0.9529, 0.1018, 0.9041, 0.16, 0.9041, 0.16, 0.953, 0.7428, 0.9529, 0.7428, 0.9041, 0.8011, 0.9041, 0.8011, 0.9529, 0.5356, 0.02925, 0.4865, 0.07834, 0.4671, 0.06717, 0.4851, 0.0001153, 0.3763, 0.1885, 0.4254, 0.1394, 0.4448, 0.1506, 0.4268, 0.2176, 0.5647, 0.07973, 0.4976, 0.09769, 0.4865, 0.07834, 0.5356, 0.02925, 0.3472, 0.138, 0.4143, 0.12, 0.4254, 0.1394, 0.3763, 0.1885, 0.5647, 0.138, 0.4976, 0.12, 0.4976, 0.09769, 0.5647, 0.07973, 0.3472, 0.07973, 0.4143, 0.09769, 0.4143, 0.12, 0.3472, 0.138, 0.5356, 0.1885, 0.4865, 0.1394, 0.4976, 0.12, 0.5647, 0.138, 0.3763, 0.02926, 0.4254, 0.07834, 0.4143, 0.09769, 0.3472, 0.07973, 0.4851, 0.2176, 0.4671, 0.1506, 0.4865, 0.1394, 0.5356, 0.1885, 0.4268, 0.0001159, 0.4448, 0.06717, 0.4254, 0.07834, 0.3763, 0.02926, 0.4851, 0.0001153, 0.4671, 0.06717, 0.4448, 0.06717, 0.4268, 0.0001159, 0.4268, 0.2176, 0.4448, 0.1506, 0.4671, 0.1506, 0.4851, 0.2176, 0.3798, 0.2849, 0.3472, 0.2849, 0.3472, 0.2625, 0.3798, 0.2625, 0.3798, 0.4189, 0.3472, 0.4189, 0.3472, 0.3966, 0.3798, 0.3966, 0.3798, 0.3072, 0.3472, 0.3072, 0.3472, 0.2849, 0.3798, 0.2849, 0.3798, 0.4413, 0.3472, 0.4413, 0.3472, 0.4189, 0.3798, 0.4189, 0.3798, 0.3296, 0.3472, 0.3296, 0.3472, 0.3072, 0.3798, 0.3072, 0.3798, 0.4636, 0.3472, 0.4636, 0.3472, 0.4413, 0.3798, 0.4413, 0.3798, 0.3519, 0.3472, 0.3519, 0.3472, 0.3296, 0.3798, 0.3296, 0.3798, 0.486, 0.3472, 0.486, 0.3472, 0.4636, 0.3798, 0.4636, 0.3798, 0.2402, 0.3472, 0.2402, 0.3472, 0.2178, 0.3798, 0.2178, 0.3798, 0.3743, 0.3472, 0.3743, 0.3472, 0.3519, 0.3798, 0.3519, 0.3798, 0.2625, 0.3472, 0.2625, 0.3472, 0.2402, 0.3798, 0.2402, 0.3798, 0.3966, 0.3472, 0.3966, 0.3472, 0.3743, 0.3798, 0.3743, 0.08152, 0.1684, 0.0001236, 0.1684, 0.0001153, 0.09732, 0.08151, 0.09731, 0.08152, 0.5952, 0.0001325, 0.5952, 0.0001348, 0.5241, 0.08152, 0.5241, 0.08152, 0.2396, 0.0001298, 0.2396, 0.0001236, 0.1684, 0.08152, 0.1684, 0.08152, 0.6663, 0.0001297, 0.6663, 0.0001325, 0.5952, 0.08152, 0.5952, 0.08153, 0.3107, 0.0001338, 0.3107, 0.0001298, 0.2396, 0.08152, 0.2396, 0.08151, 0.7374, 0.0001264, 0.7374, 0.0001297, 0.6663, 0.08152, 0.6663, 0.08153, 0.3818, 0.000136, 0.3818, 0.0001338, 0.3107, 0.08153, 0.3107, 0.08151, 0.8085, 0.0001228, 0.8085, 0.0001264, 0.7374, 0.08151, 0.7374, 0.08152, 0.4529, 0.0001363, 0.4529, 0.000136, 0.3818, 0.08153, 0.3818, 0.08151, 0.8797, 0.0001192, 0.8797, 0.0001228, 0.8085, 0.08151, 0.8085, 0.08152, 0.5241, 0.0001348, 0.5241, 0.0001363, 0.4529, 0.08152, 0.4529, 0.0815, 0.9508, 0.0001153, 0.9508, 0.0001192, 0.8797, 0.08151, 0.8797, 0.38, 0.2707, 0.4217, 0.2595, 0.3912, 0.2901, 0.4634, 0.2707, 0.4217, 0.2595, 0.4634, 0.2484, 0.38, 0.2484, 0.4217, 0.2595, 0.38, 0.2707, 0.4522, 0.2901, 0.4217, 0.2595, 0.4634, 0.2707, 0.3912, 0.229, 0.4217, 0.2595, 0.38, 0.2484, 0.4329, 0.3012, 0.4217, 0.2595, 0.4522, 0.2901, 0.4105, 0.2178, 0.4217, 0.2595, 0.3912, 0.229, 0.4329, 0.2178, 0.4217, 0.2595, 0.4105, 0.2178, 0.4105, 0.3012, 0.4217, 0.2595, 0.4329, 0.3012, 0.4522, 0.229, 0.4217, 0.2595, 0.4329, 0.2178, 0.3912, 0.2901, 0.4217, 0.2595, 0.4105, 0.3012, 0.4634, 0.2484, 0.4217, 0.2595, 0.4522, 0.229])
me_circle_001.materials.append(mat_wheelmat)
me_circle_001.use_remesh_preserve_volume = False
me_circle_001.use_remesh_preserve_attributes = False
me_circle_001.use_mirror_vertex_groups = False
me_circle_001.update()
me_circle_007 = bpy.data.meshes.new('Circle.007')
me_circle_007.from_pydata([(-4.02, -3.076, 1.713), (-4.442, -3.076, 1.6), (-4.751, -3.076, 1.291), (-4.864, -3.076, 0.8687), (-4.751, -3.076, 0.4467), (-4.442, -3.076, 0.1377), (-4.02, -3.076, 0.02466), (-3.598, -3.076, 0.1377), (-3.289, -3.076, 0.4467), (-3.176, -3.076, 0.8687), (-3.289, -3.076, 1.291), (-3.598, -3.076, 1.6), (-4.02, -3.076, 1.56), (-4.366, -3.076, 1.468), (-4.619, -3.076, 1.215), (-4.711, -3.076, 0.8687), (-4.619, -3.076, 0.5229), (-4.366, -3.076, 0.2698), (-4.02, -3.076, 0.1771), (-3.674, -3.076, 0.2698), (-3.421, -3.076, 0.5229), (-3.328, -3.076, 0.8687), (-3.421, -3.076, 1.215), (-3.674, -3.076, 1.468), (-4.02, -2.776, 1.56), (-4.366, -2.776, 1.468), (-4.619, -2.776, 1.215), (-4.711, -2.776, 0.8687), (-4.619, -2.776, 0.5229), (-4.366, -2.776, 0.2698), (-4.02, -2.776, 0.1771), (-3.674, -2.776, 0.2698), (-3.421, -2.776, 0.5229), (-3.328, -2.776, 0.8687), (-3.421, -2.776, 1.215), (-3.674, -2.776, 1.468), (-4.02, -2.776, 1.134), (-4.152, -2.776, 1.098), (-4.249, -2.776, 1.001), (-4.285, -2.776, 0.8687), (-4.249, -2.776, 0.7362), (-4.152, -2.776, 0.6391), (-4.02, -2.776, 0.6036), (-3.887, -2.776, 0.6391), (-3.79, -2.776, 0.7362), (-3.755, -2.776, 0.8687), (-3.79, -2.776, 1.001), (-3.887, -2.776, 1.098), (-4.02, -2.976, 1.134), (-4.152, -2.976, 1.098), (-4.249, -2.976, 1.001), (-4.285, -2.976, 0.8687), (-4.249, -2.976, 0.7362), (-4.152, -2.976, 0.6391), (-4.02, -2.976, 0.6036), (-3.887, -2.976, 0.6391), (-3.79, -2.976, 0.7362), (-3.755, -2.976, 0.8687), (-3.79, -2.976, 1.001), (-3.887, -2.976, 1.098), (-4.02, -2.976, 0.8687), (-3.289, -2.576, 1.291), (-3.176, -2.576, 0.8687), (-3.289, -2.576, 0.4467), (-3.598, -2.576, 0.1377), (-4.02, -2.576, 0.02466), (-4.442, -2.576, 0.1377), (-4.751, -2.576, 0.4467), (-4.864, -2.576, 0.8687), (-4.751, -2.576, 1.291), (-4.442, -2.576, 1.6), (-4.02, -2.576, 1.713), (-3.598, -2.576, 1.6)], [], [(7, 19, 18, 6), (1, 13, 12, 0), (8, 20, 19, 7), (2, 14, 13, 1), (9, 21, 20, 8), (3, 15, 14, 2), (10, 22, 21, 9), (4, 16, 15, 3), (11, 23, 22, 10), (5, 17, 16, 4), (0, 12, 23, 11), (6, 18, 17, 5), (13, 25, 24, 12), (20, 32, 31, 19), (14, 26, 25, 13), (21, 33, 32, 20), (15, 27, 26, 14), (22, 34, 33, 21), (16, 28, 27, 15), (23, 35, 34, 22), (17, 29, 28, 16), (12, 24, 35, 23), (18, 30, 29, 17), (19, 31, 30, 18), (32, 44, 43, 31), (26, 38, 37, 25), (33, 45, 44, 32), (27, 39, 38, 26), (34, 46, 45, 33), (28, 40, 39, 27), (35, 47, 46, 34), (29, 41, 40, 28), (24, 36, 47, 35), (30, 42, 41, 29), (31, 43, 42, 30), (25, 37, 36, 24), (45, 57, 56, 44), (39, 51, 50, 38), (46, 58, 57, 45), (40, 52, 51, 39), (47, 59, 58, 46), (41, 53, 52, 40), (36, 48, 59, 47), (42, 54, 53, 41), (43, 55, 54, 42), (37, 49, 48, 36), (44, 56, 55, 43), (38, 50, 49, 37), (5, 66, 65, 6), (11, 72, 71, 0), (4, 67, 66, 5), (10, 61, 72, 11), (3, 68, 67, 4), (9, 62, 61, 10), (2, 69, 68, 3), (8, 63, 62, 9), (1, 70, 69, 2), (7, 64, 63, 8), (0, 71, 70, 1), (6, 65, 64, 7), (51, 60, 50), (58, 60, 57), (52, 60, 51), (59, 60, 58), (53, 60, 52), (48, 60, 59), (54, 60, 53), (55, 60, 54), (49, 60, 48), (56, 60, 55), (50, 60, 49), (57, 60, 56)])
_uv = me_circle_007.uv_layers.new(name='UVMap')
_uv.uv.foreach_set('vector', [0.1171, 0.03571, 0.1346, 0.05325, 0.1055, 0.1037, 0.08151, 0.09731, 0.3114, 0.23, 0.2939, 0.2124, 0.323, 0.162, 0.347, 0.1684, 0.1787, 0.0001298, 0.1851, 0.0241, 0.1346, 0.05325, 0.1171, 0.03571, 0.2498, 0.2656, 0.2434, 0.2416, 0.2939, 0.2124, 0.3114, 0.23, 0.2498, 0.0001153, 0.2434, 0.02409, 0.1851, 0.0241, 0.1787, 0.0001298, 0.1787, 0.2656, 0.1851, 0.2416, 0.2434, 0.2416, 0.2498, 0.2656, 0.3114, 0.03567, 0.2938, 0.05322, 0.2434, 0.02409, 0.2498, 0.0001153, 0.1171, 0.23, 0.1346, 0.2125, 0.1851, 0.2416, 0.1787, 0.2656, 0.347, 0.09726, 0.323, 0.1037, 0.2938, 0.05322, 0.3114, 0.03567, 0.08152, 0.1684, 0.1055, 0.162, 0.1346, 0.2125, 0.1171, 0.23, 0.347, 0.1684, 0.323, 0.162, 0.323, 0.1037, 0.347, 0.09726, 0.08151, 0.09731, 0.1055, 0.1037, 0.1055, 0.162, 0.08152, 0.1684, 0.3931, 0.953, 0.3931, 0.9041, 0.4514, 0.9041, 0.4514, 0.953, 0.6845, 0.953, 0.6845, 0.9041, 0.7428, 0.9041, 0.7428, 0.9529, 0.3349, 0.953, 0.3349, 0.9041, 0.3931, 0.9041, 0.3931, 0.953, 0.6263, 0.953, 0.6263, 0.9041, 0.6845, 0.9041, 0.6845, 0.953, 0.2766, 0.953, 0.2766, 0.9041, 0.3349, 0.9041, 0.3349, 0.953, 0.568, 0.953, 0.568, 0.9041, 0.6263, 0.9041, 0.6263, 0.953, 0.2183, 0.953, 0.2183, 0.9041, 0.2766, 0.9041, 0.2766, 0.953, 0.5097, 0.953, 0.5097, 0.9041, 0.568, 0.9041, 0.568, 0.953, 0.16, 0.953, 0.16, 0.9041, 0.2183, 0.9041, 0.2183, 0.953, 0.4514, 0.953, 0.4514, 0.9041, 0.5097, 0.9041, 0.5097, 0.953, 0.1018, 0.9529, 0.1018, 0.9041, 0.16, 0.9041, 0.16, 0.953, 0.7428, 0.9529, 0.7428, 0.9041, 0.8011, 0.9041, 0.8011, 0.9529, 0.5356, 0.02925, 0.4865, 0.07834, 0.4671, 0.06717, 0.4851, 0.0001153, 0.3763, 0.1885, 0.4254, 0.1394, 0.4448, 0.1506, 0.4268, 0.2176, 0.5647, 0.07973, 0.4976, 0.09769, 0.4865, 0.07834, 0.5356, 0.02925, 0.3472, 0.138, 0.4143, 0.12, 0.4254, 0.1394, 0.3763, 0.1885, 0.5647, 0.138, 0.4976, 0.12, 0.4976, 0.09769, 0.5647, 0.07973, 0.3472, 0.07973, 0.4143, 0.09769, 0.4143, 0.12, 0.3472, 0.138, 0.5356, 0.1885, 0.4865, 0.1394, 0.4976, 0.12, 0.5647, 0.138, 0.3763, 0.02926, 0.4254, 0.07834, 0.4143, 0.09769, 0.3472, 0.07973, 0.4851, 0.2176, 0.4671, 0.1506, 0.4865, 0.1394, 0.5356, 0.1885, 0.4268, 0.0001159, 0.4448, 0.06717, 0.4254, 0.07834, 0.3763, 0.02926, 0.4851, 0.0001153, 0.4671, 0.06717, 0.4448, 0.06717, 0.4268, 0.0001159, 0.4268, 0.2176, 0.4448, 0.1506, 0.4671, 0.1506, 0.4851, 0.2176, 0.3798, 0.2849, 0.3472, 0.2849, 0.3472, 0.2625, 0.3798, 0.2625, 0.3798, 0.4189, 0.3472, 0.4189, 0.3472, 0.3966, 0.3798, 0.3966, 0.3798, 0.3072, 0.3472, 0.3072, 0.3472, 0.2849, 0.3798, 0.2849, 0.3798, 0.4413, 0.3472, 0.4413, 0.3472, 0.4189, 0.3798, 0.4189, 0.3798, 0.3296, 0.3472, 0.3296, 0.3472, 0.3072, 0.3798, 0.3072, 0.3798, 0.4636, 0.3472, 0.4636, 0.3472, 0.4413, 0.3798, 0.4413, 0.3798, 0.3519, 0.3472, 0.3519, 0.3472, 0.3296, 0.3798, 0.3296, 0.3798, 0.486, 0.3472, 0.486, 0.3472, 0.4636, 0.3798, 0.4636, 0.3798, 0.2402, 0.3472, 0.2402, 0.3472, 0.2178, 0.3798, 0.2178, 0.3798, 0.3743, 0.3472, 0.3743, 0.3472, 0.3519, 0.3798, 0.3519, 0.3798, 0.2625, 0.3472, 0.2625, 0.3472, 0.2402, 0.3798, 0.2402, 0.3798, 0.3966, 0.3472, 0.3966, 0.3472, 0.3743, 0.3798, 0.3743, 0.08152, 0.1684, 0.0001236, 0.1684, 0.0001153, 0.09732, 0.08151, 0.09731, 0.08152, 0.5952, 0.0001325, 0.5952, 0.0001348, 0.5241, 0.08152, 0.5241, 0.08152, 0.2396, 0.0001298, 0.2396, 0.0001236, 0.1684, 0.08152, 0.1684, 0.08152, 0.6663, 0.0001297, 0.6663, 0.0001325, 0.5952, 0.08152, 0.5952, 0.08153, 0.3107, 0.0001338, 0.3107, 0.0001298, 0.2396, 0.08152, 0.2396, 0.08151, 0.7374, 0.0001264, 0.7374, 0.0001297, 0.6663, 0.08152, 0.6663, 0.08153, 0.3818, 0.000136, 0.3818, 0.0001338, 0.3107, 0.08153, 0.3107, 0.08151, 0.8085, 0.0001228, 0.8085, 0.0001264, 0.7374, 0.08151, 0.7374, 0.08152, 0.4529, 0.0001363, 0.4529, 0.000136, 0.3818, 0.08153, 0.3818, 0.08151, 0.8797, 0.0001192, 0.8797, 0.0001228, 0.8085, 0.08151, 0.8085, 0.08152, 0.5241, 0.0001348, 0.5241, 0.0001363, 0.4529, 0.08152, 0.4529, 0.0815, 0.9508, 0.0001153, 0.9508, 0.0001192, 0.8797, 0.08151, 0.8797, 0.38, 0.2707, 0.4217, 0.2595, 0.3912, 0.2901, 0.4634, 0.2707, 0.4217, 0.2595, 0.4634, 0.2484, 0.38, 0.2484, 0.4217, 0.2595, 0.38, 0.2707, 0.4522, 0.2901, 0.4217, 0.2595, 0.4634, 0.2707, 0.3912, 0.229, 0.4217, 0.2595, 0.38, 0.2484, 0.4329, 0.3012, 0.4217, 0.2595, 0.4522, 0.2901, 0.4105, 0.2178, 0.4217, 0.2595, 0.3912, 0.229, 0.4329, 0.2178, 0.4217, 0.2595, 0.4105, 0.2178, 0.4105, 0.3012, 0.4217, 0.2595, 0.4329, 0.3012, 0.4522, 0.229, 0.4217, 0.2595, 0.4329, 0.2178, 0.3912, 0.2901, 0.4217, 0.2595, 0.4105, 0.3012, 0.4634, 0.2484, 0.4217, 0.2595, 0.4522, 0.229])
me_circle_007.materials.append(mat_wheelmat)
me_circle_007.use_remesh_preserve_volume = False
me_circle_007.use_remesh_preserve_attributes = False
me_circle_007.use_mirror_vertex_groups = False
me_circle_007.update()
me_circle = bpy.data.meshes.new('Circle')
me_circle.from_pydata([(-5.916, -3.086, 2.806), (-6.29, -3.086, 2.706), (-6.563, -3.086, 2.432), (-6.663, -3.086, 2.059), (-6.563, -3.086, 1.685), (-6.29, -3.086, 1.412), (-5.916, -3.086, 1.312), (-5.543, -3.086, 1.412), (-5.27, -3.086, 1.685), (-5.17, -3.086, 2.059), (-5.27, -3.086, 2.432), (-5.543, -3.086, 2.706), (-5.916, -3.086, 2.701), (-6.237, -3.086, 2.615), (-6.472, -3.086, 2.38), (-6.558, -3.086, 2.059), (-6.472, -3.086, 1.738), (-6.237, -3.086, 1.503), (-5.916, -3.086, 1.417), (-5.595, -3.086, 1.503), (-5.36, -3.086, 1.738), (-5.274, -3.086, 2.059), (-5.36, -3.086, 2.38), (-5.595, -3.086, 2.615), (-5.916, -2.836, 2.569), (-6.172, -2.836, 2.501), (-6.358, -2.836, 2.314), (-6.427, -2.836, 2.059), (-6.358, -2.836, 1.804), (-6.172, -2.836, 1.617), (-5.916, -2.836, 1.549), (-5.661, -2.836, 1.617), (-5.474, -2.836, 1.804), (-5.406, -2.836, 2.059), (-5.474, -2.836, 2.314), (-5.661, -2.836, 2.501), (-5.916, -2.836, 2.247), (-6.01, -2.836, 2.221), (-6.079, -2.836, 2.153), (-6.104, -2.836, 2.059), (-6.079, -2.836, 1.965), (-6.01, -2.836, 1.896), (-5.916, -2.836, 1.871), (-5.823, -2.836, 1.896), (-5.754, -2.836, 1.965), (-5.729, -2.836, 2.059), (-5.754, -2.836, 2.153), (-5.823, -2.836, 2.221), (-5.916, -3.036, 2.247), (-6.01, -3.036, 2.221), (-6.079, -3.036, 2.153), (-6.104, -3.036, 2.059), (-6.079, -3.036, 1.965), (-6.01, -3.036, 1.896), (-5.916, -3.036, 1.871), (-5.823, -3.036, 1.896), (-5.754, -3.036, 1.965), (-5.729, -3.036, 2.059), (-5.754, -3.036, 2.153), (-5.823, -3.036, 2.221), (-5.916, -3.036, 2.059), (-5.27, -3.086, 2.432), (-5.17, -3.086, 2.059), (-5.27, -3.086, 1.685), (-5.543, -3.086, 1.412), (-5.916, -3.086, 1.312), (-6.29, -3.086, 1.412), (-6.563, -3.086, 1.685), (-6.663, -3.086, 2.059), (-6.563, -3.086, 2.432), (-6.29, -3.086, 2.706), (-5.916, -3.086, 2.806), (-5.543, -3.086, 2.706), (-5.27, -2.586, 2.432), (-5.17, -2.586, 2.059), (-5.27, -2.586, 1.685), (-5.543, -2.586, 1.412), (-5.916, -2.586, 1.312), (-6.29, -2.586, 1.412), (-6.563, -2.586, 1.685), (-6.663, -2.586, 2.059), (-6.563, -2.586, 2.432), (-6.29, -2.586, 2.706), (-5.916, -2.586, 2.806), (-5.543, -2.586, 2.706), (-5.365, -2.586, 2.377), (-5.279, -2.586, 2.059), (-5.365, -2.586, 1.74), (-5.598, -2.586, 1.507), (-5.916, -2.586, 1.422), (-6.235, -2.586, 1.507), (-6.468, -2.586, 1.74), (-6.554, -2.586, 2.059), (-6.468, -2.586, 2.377), (-6.235, -2.586, 2.611), (-5.916, -2.586, 2.696), (-5.598, -2.586, 2.611)], [], [(10, 11, 23, 22), (4, 5, 17, 16), (11, 0, 12, 23), (5, 6, 18, 17), (6, 7, 19, 18), (0, 1, 13, 12), (7, 8, 20, 19), (1, 2, 14, 13), (8, 9, 21, 20), (2, 3, 15, 14), (9, 10, 22, 21), (3, 4, 16, 15), (22, 23, 35, 34), (16, 17, 29, 28), (23, 12, 24, 35), (17, 18, 30, 29), (18, 19, 31, 30), (12, 13, 25, 24), (19, 20, 32, 31), (13, 14, 26, 25), (20, 21, 33, 32), (14, 15, 27, 26), (21, 22, 34, 33), (15, 16, 28, 27), (35, 24, 36, 47), (29, 30, 42, 41), (30, 31, 43, 42), (24, 25, 37, 36), (31, 32, 44, 43), (25, 26, 38, 37), (32, 33, 45, 44), (26, 27, 39, 38), (33, 34, 46, 45), (27, 28, 40, 39), (34, 35, 47, 46), (28, 29, 41, 40), (41, 42, 54, 53), (42, 43, 55, 54), (36, 37, 49, 48), (43, 44, 56, 55), (37, 38, 50, 49), (44, 45, 57, 56), (38, 39, 51, 50), (45, 46, 58, 57), (39, 40, 52, 51), (46, 47, 59, 58), (40, 41, 53, 52), (47, 36, 48, 59), (4, 3, 68, 67), (10, 9, 62, 61), (3, 2, 69, 68), (9, 8, 63, 62), (2, 1, 70, 69), (8, 7, 64, 63), (1, 0, 71, 70), (7, 6, 65, 64), (6, 5, 66, 65), (0, 11, 72, 71), (5, 4, 67, 66), (11, 10, 61, 72), (54, 55, 60), (48, 49, 60), (55, 56, 60), (49, 50, 60), (56, 57, 60), (50, 51, 60), (57, 58, 60), (51, 52, 60), (58, 59, 60), (52, 53, 60), (59, 48, 60), (53, 54, 60), (66, 67, 79, 78), (61, 62, 74, 73), (67, 68, 80, 79), (62, 63, 75, 74), (68, 69, 81, 80), (69, 70, 82, 81), (63, 64, 76, 75), (70, 71, 83, 82), (64, 65, 77, 76), (71, 72, 84, 83), (65, 66, 78, 77), (72, 61, 73, 84), (83, 84, 96, 95), (78, 79, 91, 90), (84, 73, 85, 96), (79, 80, 92, 91), (73, 74, 86, 85), (80, 81, 93, 92), (74, 75, 87, 86), (81, 82, 94, 93), (75, 76, 88, 87), (82, 83, 95, 94), (76, 77, 89, 88), (77, 78, 90, 89)])
_uv = me_circle.uv_layers.new(name='UVMap')
_uv.uv.foreach_set('vector', [0.2683, 0.6455, 0.1968, 0.6867, 0.1908, 0.6645, 0.252, 0.6292, 0.04296, 0.42, 0.1144, 0.3788, 0.1204, 0.401, 0.0593, 0.4363, 0.1968, 0.6867, 0.1143, 0.6867, 0.1202, 0.6644, 0.1908, 0.6645, 0.1144, 0.3788, 0.1969, 0.3788, 0.191, 0.4011, 0.1204, 0.401, 0.1969, 0.3788, 0.2683, 0.4201, 0.2521, 0.4364, 0.191, 0.4011, 0.1143, 0.6867, 0.04291, 0.6454, 0.05913, 0.6291, 0.1202, 0.6644, 0.2683, 0.4201, 0.3096, 0.4915, 0.2874, 0.4976, 0.2521, 0.4364, 0.04291, 0.6454, 0.001675, 0.574, 0.02389, 0.5679, 0.05913, 0.6291, 0.3096, 0.4915, 0.3096, 0.574, 0.2873, 0.5682, 0.2874, 0.4976, 0.001675, 0.574, 0.001694, 0.4915, 0.02395, 0.4973, 0.02389, 0.5679, 0.3096, 0.574, 0.2683, 0.6455, 0.252, 0.6292, 0.2873, 0.5682, 0.001694, 0.4915, 0.04296, 0.42, 0.0593, 0.4363, 0.02395, 0.4973, 0.4329, 0.2348, 0.3659, 0.2602, 0.3513, 0.2011, 0.4046, 0.1809, 0.05043, 0.1404, 0.01722, 0.07698, 0.07419, 0.05546, 0.1006, 0.1059, 0.3659, 0.2602, 0.2948, 0.2689, 0.2948, 0.208, 0.3513, 0.2011, 0.01722, 0.07698, 0.0001743, 0.007428, 0.06064, 0.0001743, 0.07419, 0.05546, 0.5895, 0.007426, 0.5724, 0.07698, 0.5155, 0.05546, 0.529, 0.0001744, 0.2948, 0.2689, 0.2237, 0.2602, 0.2383, 0.2011, 0.2948, 0.208, 0.5724, 0.07698, 0.5392, 0.1404, 0.4891, 0.1059, 0.5155, 0.05546, 0.2237, 0.2602, 0.1568, 0.2348, 0.1851, 0.1809, 0.2383, 0.2011, 0.5392, 0.1404, 0.4918, 0.1941, 0.4514, 0.1485, 0.4891, 0.1059, 0.1568, 0.2348, 0.09788, 0.1941, 0.1383, 0.1485, 0.1851, 0.1809, 0.4918, 0.1941, 0.4329, 0.2348, 0.4046, 0.1809, 0.4514, 0.1485, 0.09788, 0.1941, 0.05043, 0.1404, 0.1006, 0.1059, 0.1383, 0.1485, 0.7245, 0.2126, 0.6676, 0.2126, 0.6856, 0.1455, 0.7065, 0.1455, 0.6676, 0.0001743, 0.7245, 0.0001743, 0.7065, 0.06732, 0.6856, 0.06732, 0.7245, 0.0001743, 0.7738, 0.02863, 0.7246, 0.07779, 0.7065, 0.06732, 0.6676, 0.2126, 0.6183, 0.1841, 0.6675, 0.135, 0.6856, 0.1455, 0.7738, 0.02863, 0.8023, 0.07793, 0.7351, 0.09592, 0.7246, 0.07779, 0.6183, 0.1841, 0.5898, 0.1348, 0.657, 0.1169, 0.6675, 0.135, 0.8023, 0.07793, 0.8023, 0.1348, 0.7351, 0.1169, 0.7351, 0.09592, 0.5898, 0.1348, 0.5898, 0.07793, 0.657, 0.09592, 0.657, 0.1169, 0.8023, 0.1348, 0.7738, 0.1841, 0.7246, 0.135, 0.7351, 0.1169, 0.5898, 0.07793, 0.6183, 0.02863, 0.6675, 0.07779, 0.657, 0.09592, 0.7738, 0.1841, 0.7245, 0.2126, 0.7065, 0.1455, 0.7246, 0.135, 0.6183, 0.02863, 0.6676, 0.0001743, 0.6856, 0.06732, 0.6675, 0.07779, 0.3324, 0.7316, 0.3114, 0.7316, 0.3114, 0.6885, 0.3324, 0.6885, 0.5626, 0.7316, 0.5417, 0.7316, 0.5417, 0.6885, 0.5626, 0.6885, 0.437, 0.7316, 0.4161, 0.7316, 0.4161, 0.6885, 0.437, 0.6885, 0.5417, 0.7316, 0.5208, 0.7316, 0.5208, 0.6885, 0.5417, 0.6885, 0.4161, 0.7316, 0.3952, 0.7316, 0.3952, 0.6885, 0.4161, 0.6885, 0.5208, 0.7316, 0.4998, 0.7316, 0.4998, 0.6885, 0.5208, 0.6885, 0.3952, 0.7316, 0.3742, 0.7316, 0.3742, 0.6885, 0.3952, 0.6885, 0.4998, 0.7316, 0.4789, 0.7316, 0.4789, 0.6885, 0.4998, 0.6885, 0.3742, 0.7316, 0.3533, 0.7316, 0.3533, 0.6885, 0.3742, 0.6885, 0.4789, 0.7316, 0.458, 0.7316, 0.458, 0.6885, 0.4789, 0.6885, 0.3533, 0.7316, 0.3324, 0.7316, 0.3324, 0.6885, 0.3533, 0.6885, 0.458, 0.7316, 0.437, 0.7316, 0.437, 0.6885, 0.458, 0.6885, 0.04296, 0.42, 0.001694, 0.4915, 0.0001751, 0.4911, 0.04183, 0.419, 0.2683, 0.6455, 0.3096, 0.574, 0.3111, 0.5744, 0.2694, 0.6465, 0.001694, 0.4915, 0.001675, 0.574, 0.0001743, 0.5744, 0.0001751, 0.4911, 0.3096, 0.574, 0.3096, 0.4915, 0.3111, 0.4911, 0.3111, 0.5744, 0.001675, 0.574, 0.04291, 0.6454, 0.04183, 0.6465, 0.0001743, 0.5744, 0.3096, 0.4915, 0.2683, 0.4201, 0.2694, 0.419, 0.3111, 0.4911, 0.04291, 0.6454, 0.1143, 0.6867, 0.114, 0.6882, 0.04183, 0.6465, 0.2683, 0.4201, 0.1969, 0.3788, 0.1973, 0.3773, 0.2694, 0.419, 0.1969, 0.3788, 0.1144, 0.3788, 0.114, 0.3773, 0.1973, 0.3773, 0.1143, 0.6867, 0.1968, 0.6867, 0.1973, 0.6882, 0.114, 0.6882, 0.1144, 0.3788, 0.04296, 0.42, 0.04183, 0.419, 0.114, 0.3773, 0.1968, 0.6867, 0.2683, 0.6455, 0.2694, 0.6465, 0.1973, 0.6882, 0.6331, 0.3878, 0.6513, 0.3773, 0.6617, 0.4164, 0.6903, 0.445, 0.6722, 0.4554, 0.6617, 0.4164, 0.6513, 0.3773, 0.6722, 0.3773, 0.6617, 0.4164, 0.6722, 0.4554, 0.6513, 0.4554, 0.6617, 0.4164, 0.6722, 0.3773, 0.6903, 0.3878, 0.6617, 0.4164, 0.6513, 0.4554, 0.6331, 0.445, 0.6617, 0.4164, 0.6903, 0.3878, 0.7008, 0.4059, 0.6617, 0.4164, 0.6331, 0.445, 0.6227, 0.4268, 0.6617, 0.4164, 0.7008, 0.4059, 0.7008, 0.4268, 0.6617, 0.4164, 0.6227, 0.4268, 0.6227, 0.4059, 0.6617, 0.4164, 0.7008, 0.4268, 0.6903, 0.445, 0.6617, 0.4164, 0.6227, 0.4059, 0.6331, 0.3878, 0.6617, 0.4164, 0.08348, 0.2692, 0.1668, 0.2692, 0.1668, 0.377, 0.08348, 0.377, 0.6666, 0.2692, 0.7499, 0.2692, 0.7499, 0.377, 0.6666, 0.377, 0.1668, 0.2692, 0.2501, 0.2692, 0.2501, 0.377, 0.1668, 0.377, 0.7499, 0.2692, 0.8332, 0.2692, 0.8332, 0.377, 0.7499, 0.377, 0.2501, 0.2692, 0.3334, 0.2692, 0.3334, 0.377, 0.2501, 0.377, 0.3334, 0.2692, 0.4167, 0.2692, 0.4167, 0.377, 0.3334, 0.377, 0.8332, 0.2692, 0.9165, 0.2692, 0.9165, 0.377, 0.8332, 0.377, 0.4167, 0.2692, 0.5, 0.2692, 0.5, 0.377, 0.4167, 0.377, 0.9165, 0.2692, 0.9998, 0.2692, 0.9998, 0.3769, 0.9165, 0.377, 0.5, 0.2692, 0.5833, 0.2692, 0.5833, 0.377, 0.5, 0.377, 0.0001743, 0.2692, 0.08348, 0.2692, 0.08348, 0.377, 0.0001743, 0.377, 0.5833, 0.2692, 0.6666, 0.2692, 0.6666, 0.377, 0.5833, 0.377, 0.4252, 0.3773, 0.5085, 0.3773, 0.5024, 0.4001, 0.4313, 0.4001, 0.4252, 0.6882, 0.3531, 0.6465, 0.3698, 0.6298, 0.4313, 0.6654, 0.5085, 0.3773, 0.5807, 0.419, 0.564, 0.4357, 0.5024, 0.4001, 0.3531, 0.6465, 0.3114, 0.5744, 0.3342, 0.5683, 0.3698, 0.6298, 0.5807, 0.419, 0.6223, 0.4911, 0.5995, 0.4972, 0.564, 0.4357, 0.3114, 0.5744, 0.3114, 0.4911, 0.3342, 0.4972, 0.3342, 0.5683, 0.6223, 0.4911, 0.6223, 0.5744, 0.5995, 0.5683, 0.5995, 0.4972, 0.3114, 0.4911, 0.3531, 0.419, 0.3698, 0.4357, 0.3342, 0.4972, 0.6223, 0.5744, 0.5807, 0.6465, 0.564, 0.6298, 0.5995, 0.5683, 0.3531, 0.419, 0.4252, 0.3773, 0.4313, 0.4001, 0.3698, 0.4357, 0.5807, 0.6465, 0.5085, 0.6882, 0.5024, 0.6654, 0.564, 0.6298, 0.5085, 0.6882, 0.4252, 0.6882, 0.4313, 0.6654, 0.5024, 0.6654])
me_circle.materials.append(mat_idlermat)
me_circle.use_remesh_preserve_volume = False
me_circle.use_remesh_preserve_attributes = False
me_circle.use_mirror_vertex_groups = False
me_circle.update()
me_plane_004 = bpy.data.meshes.new('Plane.004')
me_plane_004.from_pydata([(1.0, -1.0, 0.0), (-1.0, -1.0, 0.0), (1.0, 1.0, 0.0), (-1.0, 1.0, 0.0)], [], [(1, 0, 2, 3)])
me_plane_004.materials.append(mat_lightpanelmat)
me_plane_004.use_remesh_preserve_volume = False
me_plane_004.use_remesh_preserve_attributes = False
me_plane_004.use_mirror_vertex_groups = False
me_plane_004.update()
me_plane_003 = bpy.data.meshes.new('Plane.003')
me_plane_003.from_pydata([(1.0, -1.0, 0.0), (-1.0, -1.0, 0.0), (1.0, 1.0, 0.0), (-1.0, 1.0, 0.0)], [], [(1, 0, 2, 3)])
me_plane_003.materials.append(mat_lightpanelmat)
me_plane_003.use_remesh_preserve_volume = False
me_plane_003.use_remesh_preserve_attributes = False
me_plane_003.use_mirror_vertex_groups = False
me_plane_003.update()
me_plane = bpy.data.meshes.new('Plane')
me_plane.from_pydata([(1.0, -1.0, 0.0), (-1.0, -1.0, 0.0), (1.0, 1.0, 0.0), (-1.0, 1.0, 0.0)], [], [(1, 0, 2, 3)])
me_plane.materials.append(mat_lightpanelmat)
me_plane.use_remesh_preserve_volume = False
me_plane.use_remesh_preserve_attributes = False
me_plane.use_mirror_vertex_groups = False
me_plane.update()
me_plane_002 = bpy.data.meshes.new('Plane.002')
me_plane_002.from_pydata([(-6.522, -3.457, 2.707), (-6.522, -3.457, 2.835), (7.694, -3.457, 2.844), (-5.362, -3.457, 1.382), (-5.318, -3.457, 3.136), (-6.519, -3.457, 2.835), (2.575, -3.457, 1.382), (2.619, -3.457, 3.136), (7.694, -3.457, 3.136), (-5.362, -3.357, 1.382), (-5.318, -3.357, 3.136), (-6.522, -3.357, 2.707), (-6.519, -3.357, 2.835), (2.575, -3.357, 1.382), (2.619, -3.357, 3.136), (7.694, -3.357, 2.844), (7.694, -3.357, 3.136)], [(5, 1)], [(3, 9, 13, 6), (8, 16, 14, 7), (12, 1, 4, 10), (7, 6, 2, 8), (3, 6, 7, 4), (2, 15, 16, 8), (6, 13, 15, 2), (0, 3, 4, 1), (0, 11, 9, 3), (10, 4, 7, 14), (12, 11, 0, 1)])
_uv = me_plane_002.uv_layers.new(name='UVMap')
_uv.uv.foreach_set('vector', [0.08748, 0.009648, 0.08753, 4.026e-05, 0.638, 3.754e-05, 0.638, 0.009646, 0.993, 0.1313, 0.993, 0.1383, 0.641, 0.1383, 0.641, 0.1313, 0.005503, 0.1173, 0.006977, 0.1105, 0.09054, 0.1313, 0.08886, 0.1381, 0.641, 0.1313, 0.638, 0.009646, 0.993, 0.1111, 0.993, 0.1313, 0.08748, 0.009648, 0.638, 0.009646, 0.641, 0.1313, 0.09054, 0.1313, 0.993, 0.1111, 1.0, 0.1111, 1.0, 0.1313, 0.993, 0.1313, 0.638, 0.009646, 0.6399, 0.002976, 0.9949, 0.1044, 0.993, 0.1111, 0.006977, 0.1016, 0.08748, 0.009648, 0.09054, 0.1313, 0.006977, 0.1105, 0.006977, 0.1016, 0.001759, 0.09702, 0.08227, 0.005079, 0.08748, 0.009648, 0.09049, 0.1409, 0.09054, 0.1313, 0.641, 0.1313, 0.641, 0.1409, 3.754e-05, 0.1105, 4.082e-05, 0.1016, 0.006977, 0.1016, 0.006977, 0.1105])
me_plane_002.materials.append(mat_skirtmat)
me_plane_002.use_remesh_preserve_volume = False
me_plane_002.use_remesh_preserve_attributes = False
me_plane_002.use_mirror_vertex_groups = False
me_plane_002.update()

# ---- objects
ob_tank_hull = bpy.data.objects.new('tank_hull', me_hull)
ob_top_fender = bpy.data.objects.new('top_fender', me_plane_006)
ob_drive_sprocket = bpy.data.objects.new('drive_sprocket', me_circle_003)
ob_wheel6_l = bpy.data.objects.new('wheel6_l', me_circle_006)
ob_wheel5_l = bpy.data.objects.new('wheel5_l', me_circle_005)
ob_wheel4_l = bpy.data.objects.new('wheel4_l', me_circle_002)
ob_wheel3_l = bpy.data.objects.new('wheel3_l', me_circle_004)
ob_wheel2_l = bpy.data.objects.new('wheel2_l', me_circle_001)
ob_wheel1_l = bpy.data.objects.new('wheel1_l', me_circle_007)
ob_idler_l = bpy.data.objects.new('idler_l', me_circle)
ob_light2 = bpy.data.objects.new('light2', me_plane_004)
ob_light1 = bpy.data.objects.new('light1', me_plane_003)
ob_lightpanel = bpy.data.objects.new('LightPanel', me_plane)
ob_camera = bpy.data.objects.new('Camera', cam_camera)
ob_front_skirt_l = bpy.data.objects.new('front_skirt_l', me_plane_002)

# ---- transforms, parenting, visibility, modifiers, constraints
ob_tank_hull.location = (0.0, 0.0, 0.0)
ob_tank_hull.lineart.crease_threshold = 0.0
ob_top_fender.parent = ob_tank_hull
ob_top_fender.location = (0.0, 0.0, 0.0)
ob_top_fender.lineart.crease_threshold = 0.0
_m = ob_top_fender.modifiers.new('Mirror', 'MIRROR')
_m.use_axis = (False, True, False)
ob_drive_sprocket.parent = ob_tank_hull
ob_drive_sprocket.location = (0.0, 0.0, -0.2369)
ob_drive_sprocket.lineart.crease_threshold = 0.0
_m = ob_drive_sprocket.modifiers.new('Mirror', 'MIRROR')
_m.use_axis = (False, True, False)
ob_wheel6_l.parent = ob_tank_hull
ob_wheel6_l.location = (9.545, -6.892e-08, 0.1222)
ob_wheel6_l.lineart.crease_threshold = 0.0
_m = ob_wheel6_l.modifiers.new('Mirror', 'MIRROR')
_m.use_axis = (False, True, False)
ob_wheel5_l.parent = ob_tank_hull
ob_wheel5_l.location = (7.7, 0.0, 0.1222)
ob_wheel5_l.lineart.crease_threshold = 0.0
_m = ob_wheel5_l.modifiers.new('Mirror', 'MIRROR')
_m.use_axis = (False, True, False)
ob_wheel4_l.parent = ob_tank_hull
ob_wheel4_l.location = (5.845, -6.892e-08, 0.1222)
ob_wheel4_l.lineart.crease_threshold = 0.0
_m = ob_wheel4_l.modifiers.new('Mirror', 'MIRROR')
_m.use_axis = (False, True, False)
ob_wheel3_l.parent = ob_tank_hull
ob_wheel3_l.location = (4.0, 0.0, 0.1222)
ob_wheel3_l.lineart.crease_threshold = 0.0
_m = ob_wheel3_l.modifiers.new('Mirror', 'MIRROR')
_m.use_axis = (False, True, False)
ob_wheel2_l.parent = ob_tank_hull
ob_wheel2_l.location = (1.845, -6.892e-08, 0.1222)
ob_wheel2_l.lineart.crease_threshold = 0.0
_m = ob_wheel2_l.modifiers.new('Mirror', 'MIRROR')
_m.use_axis = (False, True, False)
ob_wheel1_l.parent = ob_tank_hull
ob_wheel1_l.location = (0.0, 0.0, 0.1222)
ob_wheel1_l.lineart.crease_threshold = 0.0
_m = ob_wheel1_l.modifiers.new('Mirror', 'MIRROR')
_m.use_axis = (False, True, False)
ob_idler_l.parent = ob_tank_hull
ob_idler_l.location = (0.0, 0.0, -0.2162)
ob_idler_l.lineart.crease_threshold = 0.0
_m = ob_idler_l.modifiers.new('Mirror', 'MIRROR')
_m.use_axis = (False, True, False)
ob_light2.location = (-3.616, -26.41, 2.081)
ob_light2.rotation_euler = (1.643, 2.215e-16, 2.381e-16)
ob_light2.scale = (8.926, 3.355, 3.355)
ob_light2.lineart.crease_threshold = 0.0
ob_light1.location = (10.22, -23.13, 26.96)
ob_light1.rotation_euler = (0.7911, 1.579e-16, 6.594e-17)
ob_light1.scale = (7.241, 7.241, 7.241)
ob_light1.lineart.crease_threshold = 0.0
ob_lightpanel.location = (0.0, 0.0, 19.03)
ob_lightpanel.rotation_euler = (0.2461, 0.6072, 0.1423)
ob_lightpanel.scale = (-13.03, -13.03, -13.03)
ob_lightpanel.hide_viewport = True
ob_lightpanel.lineart.crease_threshold = 0.0
ob_camera.location = (-4.631, -20.07, 8.824)
ob_camera.rotation_euler = (1.182, 0.01036, -0.2708)
ob_camera.lock_rotations_4d = False
ob_camera.empty_display_type = 'ARROWS'
ob_camera.color = (0.0, 0.0, 0.0, 0.0)
ob_camera.display_type = 'WIRE'
ob_camera.lineart.crease_threshold = 0.0
ob_front_skirt_l.parent = ob_tank_hull
ob_front_skirt_l.location = (0.0, 0.0, -0.2437)
ob_front_skirt_l.lineart.crease_threshold = 0.0
_m = ob_front_skirt_l.modifiers.new('Mirror', 'MIRROR')
_m.use_axis = (False, True, False)

# ---- collection membership
col_collection_1.objects.link(ob_tank_hull)
col_collection_1.objects.link(ob_top_fender)
col_collection_2.objects.link(ob_drive_sprocket)
col_collection_2.objects.link(ob_wheel6_l)
col_collection_2.objects.link(ob_wheel5_l)
col_collection_2.objects.link(ob_wheel4_l)
col_collection_2.objects.link(ob_wheel3_l)
col_collection_2.objects.link(ob_wheel2_l)
col_collection_2.objects.link(ob_wheel1_l)
col_collection_2.objects.link(ob_idler_l)
col_collection_11.objects.link(ob_light2)
col_collection_11.objects.link(ob_light1)
col_collection_11.objects.link(ob_lightpanel)
col_collection_11.objects.link(ob_camera)
col_collection_12.objects.link(ob_front_skirt_l)

# ---- scene / render settings (as saved in the file)
scene.camera = ob_camera
scene.frame_start = 1; scene.frame_end = 250; scene.frame_set(1)
scene.render.engine = 'CYCLES'
scene.render.image_settings.color_mode = 'RGB'
scene.render.image_settings.compression = 90
scene.render.resolution_percentage = 75
scene.render.dither_intensity = 0.0
scene.cycles.use_denoising = False
scene.cycles.samples = 75
scene.cycles.sampling_pattern = 'TABULATED_SOBOL'
scene.cycles.light_sampling_threshold = 0.0
scene.cycles.use_adaptive_sampling = False
scene.cycles.use_light_tree = False
scene.cycles.blur_glossy = 0.0
scene.cycles.volume_bounces = 1
scene.cycles.pixel_filter_type = 'GAUSSIAN'
scene.cycles.sample_clamp_indirect = 0.0
scene.view_settings.view_transform = 'Standard'
bpy.context.view_layer.update()
